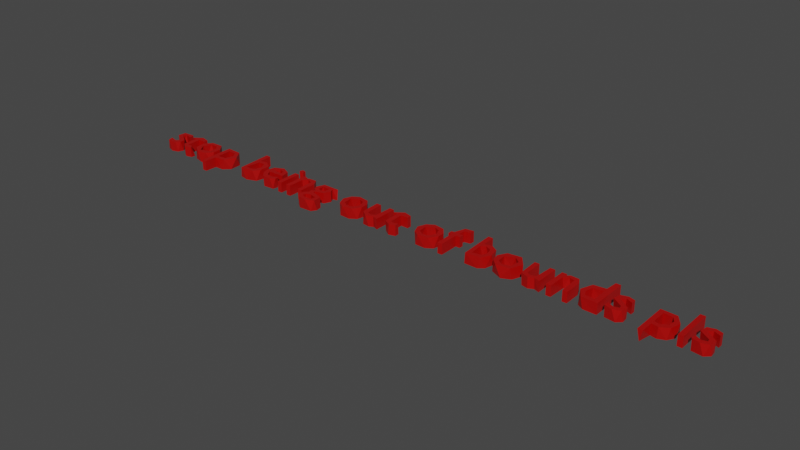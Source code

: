 # Source: oob-text.blend  (saved by Blender 2.93.21; exported with 4.5.12 LTS)
import bpy
from mathutils import Matrix  # noqa: F401  (used for matrix-valued properties, if any)

bpy.ops.wm.read_factory_settings(use_empty=True)
scene = bpy.context.scene
scene.name = 'Scene'

# ---- collections
col_collection = bpy.data.collections.new('Collection'); scene.collection.children.link(col_collection)

# ---- materials (node trees are filled in below, after node groups)
mat_material = bpy.data.materials.new('Material')
mat_material.alpha_threshold = 0.0
mat_material.use_transparent_shadow = False
mat_material.line_color = (0.0, 0.0, 0.0, 1.0)

# ---- material node trees
mat_material.use_nodes = True; mat_material.node_tree.nodes.clear()
_N = mat_material.node_tree.nodes; _L = mat_material.node_tree.links
n0 = _N.new('ShaderNodeOutputMaterial'); n0.name = 'Material Output'; n0.location = (300, 300)
n1 = _N.new('ShaderNodeBsdfPrincipled'); n1.name = 'Principled BSDF'; n1.location = (10, 300)
n1.distribution = 'GGX'
n1.subsurface_method = 'BURLEY'
n1.inputs[0].default_value = (0.4292, 0.0007728, 0.0, 1.0)
n1.inputs[2].default_value = 0.4
n1.inputs[3].default_value = 1.45
n1.inputs[27].default_value = (0.0, 0.0, 0.0, 1.0)
n1.inputs[28].default_value = 1.0
_L.new(n1.outputs[0], n0.inputs[0])
n0.is_active_output = True

# ---- world
world_world = bpy.data.worlds.new('World'); scene.world = world_world
world_world.use_nodes = True; world_world.node_tree.nodes.clear()
_N = world_world.node_tree.nodes; _L = world_world.node_tree.links
n0 = _N.new('ShaderNodeOutputWorld'); n0.name = 'World Output'; n0.location = (300, 300)
n1 = _N.new('ShaderNodeBackground'); n1.name = 'Background'; n1.location = (10, 300)
n1.inputs[0].default_value = (0.05088, 0.05088, 0.05088, 1.0)
_L.new(n1.outputs[0], n0.inputs[0])
n0.is_active_output = True
world_world.color = (0.05088, 0.05088, 0.05088)
world_world.use_sun_shadow = False
world_world.sun_shadow_jitter_overblur = 0.0

# ---- meshes
me_text = bpy.data.meshes.new('Text')
me_text.from_pydata([(5.887, 0.1887, 0.1003), (5.768, 0.2261, 0.1003), (5.636, 0.1879, 0.1003), (5.61, 0.04849, 0.1003), (5.806, -0.08534, 0.1003), (5.813, -0.1406, 0.1003), (5.726, -0.1687, 0.1003), (5.605, -0.1067, 0.1003), (5.606, -0.2051, 0.1003), (5.745, -0.2468, 0.1003), (5.881, -0.2019, 0.1003), (5.903, -0.05971, 0.1003), (5.691, 0.09863, 0.1003), (5.766, 0.1506, 0.1003), (5.888, 0.09935, 0.1003), (5.499, 0.4475, 0.1003), (5.41, 0.4475, 0.1003), (5.41, -0.2345, 0.1003), (5.499, -0.2345, 0.1003), (4.991, -0.2245, 0.1003), (5.116, -0.2494, 0.1003), (5.266, -0.1597, 0.1003), (5.316, 0.02731, 0.1003), (5.192, 0.2001, 0.1003), (4.902, 0.2145, 0.1003), (4.902, -0.4645, 0.1003), (4.991, -0.4645, 0.1003), (4.991, 0.1345, 0.1003), (5.152, 0.1241, 0.1003), (5.218, 0.02705, 0.1003), (5.197, -0.1013, 0.1003), (5.09, -0.168, 0.1003), (4.991, -0.1445, 0.1003), (4.505, 0.1887, 0.1003), (4.386, 0.2261, 0.1003), (4.254, 0.1879, 0.1003), (4.228, 0.04849, 0.1003), (4.424, -0.08534, 0.1003), (4.431, -0.1406, 0.1003), (4.344, -0.1687, 0.1003), (4.223, -0.1067, 0.1003), (4.224, -0.2051, 0.1003), (4.363, -0.2468, 0.1003), (4.499, -0.2019, 0.1003), (4.521, -0.05971, 0.1003), (4.309, 0.09863, 0.1003), (4.384, 0.1506, 0.1003), (4.506, 0.09935, 0.1003), (4.123, 0.4475, 0.1003), (4.034, 0.4475, 0.1003), (4.015, 0.2158, 0.1003), (3.792, 0.1878, 0.1003), (3.709, -0.03532, 0.1003), (3.824, -0.2201, 0.1003), (4.123, -0.2345, 0.1003), (4.034, -0.1595, 0.1003), (3.864, -0.1483, 0.1003), (3.805, -0.04585, 0.1003), (3.842, 0.1071, 0.1003), (4.016, 0.1381, 0.1003), (3.322, 0.2145, 0.1003), (3.233, 0.2145, 0.1003), (3.233, -0.2345, 0.1003), (3.322, -0.2345, 0.1003), (3.322, 0.08872, 0.1003), (3.401, 0.1519, 0.1003), (3.509, 0.1202, 0.1003), (3.522, -0.2345, 0.1003), (3.611, -0.2345, 0.1003), (3.608, 0.09507, 0.1003), (3.546, 0.2053, 0.1003), (3.388, 0.2135, 0.1003), (3.322, 0.1553, 0.1003), (3.109, -0.2345, 0.1003), (3.109, 0.2145, 0.1003), (3.02, 0.2145, 0.1003), (2.999, -0.1363, 0.1003), (2.898, -0.1722, 0.1003), (2.827, -0.1254, 0.1003), (2.821, 0.2145, 0.1003), (2.732, 0.2145, 0.1003), (2.752, -0.1853, 0.1003), (2.908, -0.246, 0.1003), (3.002, -0.2032, 0.1003), (2.241, 0.1831, 0.1003), (2.153, 0.02265, 0.1003), (2.179, -0.1204, 0.1003), (2.298, -0.2344, 0.1003), (2.554, -0.2057, 0.1003), (2.642, 0.0294, 0.1003), (2.496, 0.217, 0.1003), (2.539, 0.0536, 0.1003), (2.52, -0.1161, 0.1003), (2.365, -0.1666, 0.1003), (2.266, -0.09779, 0.1003), (2.255, 0.07188, 0.1003), (2.418, 0.1505, 0.1003), (1.768, 0.4475, 0.1003), (1.679, 0.4475, 0.1003), (1.712, -0.2295, 0.1003), (2.0, -0.2111, 0.1003), (2.088, -0.03527, 0.1003), (2.048, 0.1484, 0.1003), (1.921, 0.2247, 0.1003), (1.779, 0.1969, 0.1003), (1.768, 0.09777, 0.1003), (1.85, 0.1488, 0.1003), (1.965, 0.09972, 0.1003), (1.997, -0.01522, 0.1003), (1.957, -0.1243, 0.1003), (1.79, -0.1563, 0.1003), (1.381, 0.4536, 0.1003), (1.224, 0.4281, 0.1003), (1.156, 0.2216, 0.1003), (1.101, 0.2145, 0.1003), (1.101, 0.1345, 0.1003), (1.164, 0.1345, 0.1003), (1.164, -0.2345, 0.1003), (1.253, -0.2345, 0.1003), (1.253, 0.1345, 0.1003), (1.334, 0.1345, 0.1003), (1.334, 0.2145, 0.1003), (1.253, 0.2145, 0.1003), (1.267, 0.3455, 0.1003), (1.382, 0.3649, 0.1003), (0.7573, 0.2234, 0.1003), (0.6289, 0.145, 0.1003), (0.5674, -0.01053, 0.1003), (0.6334, -0.1702, 0.1003), (0.7497, -0.2402, 0.1003), (0.9499, -0.2168, 0.1003), (1.053, -0.06983, 0.1003), (1.044, 0.07744, 0.1003), (0.9516, 0.1928, 0.1003), (0.9237, 0.1031, 0.1003), (0.9714, -0.02277, 0.1003), (0.9089, -0.1375, 0.1003), (0.7849, -0.1666, 0.1003), (0.6859, -0.09779, 0.1003), (0.6747, 0.07188, 0.1003), (0.8116, 0.1483, 0.1003), (0.0825, 0.2551, 0.1003), (-0.07131, 0.1445, 0.1003), (-0.07131, 0.1345, 0.1003), (0.006694, 0.1345, 0.1003), (0.01923, -0.1828, 0.1003), (0.1453, -0.2481, 0.1003), (0.2603, -0.2149, 0.1003), (0.2542, -0.1377, 0.1003), (0.1583, -0.1649, 0.1003), (0.1029, -0.1383, 0.1003), (0.09569, 0.1345, 0.1003), (0.2377, 0.1345, 0.1003), (0.2377, 0.2145, 0.1003), (-0.1343, -0.2345, 0.1003), (-0.1343, 0.2145, 0.1003), (-0.2233, 0.2145, 0.1003), (-0.2371, -0.1287, 0.1003), (-0.3241, -0.1717, 0.1003), (-0.4129, -0.1357, 0.1003), (-0.4223, 0.2145, 0.1003), (-0.5113, 0.2145, 0.1003), (-0.5017, -0.1514, 0.1003), (-0.3724, -0.253, 0.1003), (-0.2405, -0.2023, 0.1003), (-0.9057, 0.2234, 0.1003), (-1.034, 0.145, 0.1003), (-1.096, -0.01053, 0.1003), (-1.03, -0.1702, 0.1003), (-0.9133, -0.2402, 0.1003), (-0.7131, -0.2168, 0.1003), (-0.6104, -0.06983, 0.1003), (-0.6192, 0.07744, 0.1003), (-0.7114, 0.1928, 0.1003), (-0.7393, 0.1031, 0.1003), (-0.6916, -0.02277, 0.1003), (-0.7541, -0.1375, 0.1003), (-0.8781, -0.1666, 0.1003), (-0.9771, -0.09779, 0.1003), (-0.9883, 0.07188, 0.1003), (-0.8514, 0.1483, 0.1003), (-1.407, 0.1915, 0.1003), (-1.726, 0.1939, 0.1003), (-1.791, 0.04136, 0.1003), (-1.754, -0.03974, 0.1003), (-1.691, -0.08143, 0.1003), (-1.756, -0.1238, 0.1003), (-1.745, -0.188, 0.1003), (-1.803, -0.2423, 0.1003), (-1.829, -0.3435, 0.1003), (-1.77, -0.4336, 0.1003), (-1.587, -0.4661, 0.1003), (-1.423, -0.3991, 0.1003), (-1.437, -0.229, 0.1003), (-1.664, -0.1602, 0.1003), (-1.675, -0.1192, 0.1003), (-1.507, -0.07417, 0.1003), (-1.448, 0.05075, 0.1003), (-1.494, 0.1435, 0.1003), (-1.546, 0.003416, 0.1003), (-1.625, -0.02773, 0.1003), (-1.698, 0.008304, 0.1003), (-1.692, 0.1155, 0.1003), (-1.549, 0.1182, 0.1003), (-1.514, -0.3747, 0.1003), (-1.656, -0.3933, 0.1003), (-1.739, -0.3581, 0.1003), (-1.732, -0.2852, 0.1003), (-1.643, -0.2538, 0.1003), (-1.503, -0.2926, 0.1003), (-2.178, 0.2145, 0.1003), (-2.267, 0.2145, 0.1003), (-2.267, -0.2345, 0.1003), (-2.178, -0.2345, 0.1003), (-2.178, 0.08752, 0.1003), (-2.1, 0.1543, 0.1003), (-1.988, 0.1135, 0.1003), (-1.978, -0.2345, 0.1003), (-1.889, -0.2345, 0.1003), (-1.892, 0.09507, 0.1003), (-1.966, 0.2165, 0.1003), (-2.122, 0.2062, 0.1003), (-2.178, 0.1552, 0.1003), (-2.393, 0.2145, 0.1003), (-2.482, 0.2145, 0.1003), (-2.482, -0.2345, 0.1003), (-2.393, -0.2345, 0.1003), (-2.393, 0.3844, 0.1003), (-2.464, 0.4023, 0.1003), (-2.491, 0.34, 0.1003), (-2.449, 0.2951, 0.1003), (-2.389, 0.3219, 0.1003), (-2.59, -0.1076, 0.1003), (-2.714, -0.159, 0.1003), (-2.832, -0.1401, 0.1003), (-2.901, -0.02924, 0.1003), (-2.579, -0.02312, 0.1003), (-2.616, 0.1525, 0.1003), (-2.781, 0.2312, 0.1003), (-2.948, 0.1447, 0.1003), (-2.987, -0.003149, 0.1003), (-2.96, -0.1295, 0.1003), (-2.857, -0.2297, 0.1003), (-2.688, -0.239, 0.1003), (-2.588, -0.1912, 0.1003), (-2.887, 0.07846, 0.1003), (-2.804, 0.1452, 0.1003), (-2.703, 0.1291, 0.1003), (-2.667, 0.03593, 0.1003), (-3.378, 0.4475, 0.1003), (-3.467, 0.4475, 0.1003), (-3.434, -0.2295, 0.1003), (-3.16, -0.2173, 0.1003), (-3.07, -0.09033, 0.1003), (-3.077, 0.1247, 0.1003), (-3.231, 0.226, 0.1003), (-3.37, 0.1938, 0.1003), (-3.338, 0.1334, 0.1003), (-3.207, 0.1271, 0.1003), (-3.148, 0.009038, 0.1003), (-3.185, -0.1201, 0.1003), (-3.272, -0.1599, 0.1003), (-3.377, -0.1483, 0.1003), (-4.138, -0.2354, 0.1003), (-3.932, -0.2135, 0.1003), (-3.829, 0.009164, 0.1003), (-3.955, 0.1983, 0.1003), (-4.247, 0.2145, 0.1003), (-4.247, -0.4645, 0.1003), (-4.158, -0.4645, 0.1003), (-4.158, 0.1345, 0.1003), (-3.994, 0.1232, 0.1003), (-3.93, 0.01975, 0.1003), (-3.973, -0.1348, 0.1003), (-4.145, -0.1542, 0.1003), (-4.698, 0.2027, 0.1003), (-4.815, 0.06789, 0.1003), (-4.793, -0.1375, 0.1003), (-4.646, -0.2402, 0.1003), (-4.446, -0.2168, 0.1003), (-4.349, -0.08528, 0.1003), (-4.345, 0.05935, 0.1003), (-4.465, 0.2096, 0.1003), (-4.519, 0.1333, 0.1003), (-4.437, 0.05359, 0.1003), (-4.455, -0.1132, 0.1003), (-4.64, -0.1653, 0.1003), (-4.736, -0.01365, 0.1003), (-4.661, 0.1325, 0.1003), (-5.035, 0.2551, 0.1003), (-5.189, 0.1445, 0.1003), (-5.189, 0.1345, 0.1003), (-5.111, 0.1345, 0.1003), (-5.102, -0.1738, 0.1003), (-4.995, -0.247, 0.1003), (-4.859, -0.2176, 0.1003), (-4.903, -0.1585, 0.1003), (-5.014, -0.1423, 0.1003), (-5.022, 0.1345, 0.1003), (-4.88, 0.1345, 0.1003), (-4.88, 0.2145, 0.1003), (-5.287, 0.2101, 0.1003), (-5.503, 0.1942, 0.1003), (-5.517, 0.03626, 0.1003), (-5.312, -0.1062, 0.1003), (-5.367, -0.1659, 0.1003), (-5.521, -0.1232, 0.1003), (-5.491, -0.2295, 0.1003), (-5.297, -0.2295, 0.1003), (-5.235, -0.1579, 0.1003), (-5.24, -0.05473, 0.1003), (-5.437, 0.08609, 0.1003), (-5.416, 0.1449, 0.1003), (-5.257, 0.1094, 0.1003), (5.887, 0.1892, -0.09968), (5.745, 0.2284, -0.09968), (5.617, 0.1642, -0.09968), (5.628, 0.02949, -0.09968), (5.804, -0.08405, -0.09968), (5.816, -0.136, -0.09968), (5.737, -0.1701, -0.09968), (5.605, -0.1074, -0.09968), (5.615, -0.2152, -0.09968), (5.813, -0.2424, -0.09968), (5.904, -0.1593, -0.09968), (5.894, -0.05154, -0.09968), (5.692, 0.09564, -0.09968), (5.756, 0.151, -0.09968), (5.887, 0.1004, -0.09968), (5.499, 0.4475, -0.09968), (5.41, 0.4475, -0.09968), (5.41, -0.2345, -0.09968), (5.499, -0.2345, -0.09968), (4.991, -0.2243, -0.09968), (5.1, -0.2484, -0.09969), (5.235, -0.1904, -0.09968), (5.308, -0.07036, -0.09968), (5.278, 0.125, -0.09968), (5.147, 0.2082, -0.09968), (4.902, 0.2145, -0.09968), (4.946, -0.4645, -0.09968), (4.991, 0.1345, -0.09968), (5.153, 0.1245, -0.09968), (5.227, -0.02474, -0.09968), (5.113, -0.1688, -0.09968), (4.991, -0.1447, -0.09968), (4.505, 0.1892, -0.09968), (4.363, 0.2284, -0.09968), (4.235, 0.1642, -0.09968), (4.246, 0.02949, -0.09968), (4.422, -0.08405, -0.09968), (4.434, -0.136, -0.09968), (4.351, -0.1704, -0.09968), (4.223, -0.1068, -0.09968), (4.233, -0.2152, -0.09968), (4.431, -0.2424, -0.09968), (4.522, -0.1593, -0.09968), (4.512, -0.05154, -0.09968), (4.31, 0.09564, -0.09968), (4.374, 0.151, -0.09968), (4.505, 0.1004, -0.09968), (4.123, 0.4475, -0.09968), (4.034, 0.4475, -0.09968), (4.033, 0.2065, -0.09968), (3.907, 0.2284, -0.09968), (3.757, 0.1425, -0.09967), (3.712, 0.002004, -0.09968), (3.759, -0.162, -0.09968), (3.876, -0.2304, -0.09968), (4.123, -0.2345, -0.09968), (4.018, -0.1753, -0.09968), (3.813, -0.09616, -0.09968), (3.834, 0.0968, -0.09968), (3.994, 0.143, -0.09968), (3.328, 0.1691, -0.09969), (3.233, 0.2145, -0.09968), (3.233, -0.2345, -0.09968), (3.322, -0.2345, -0.09968), (3.335, 0.11, -0.09968), (3.442, 0.1551, -0.09968), (3.513, 0.1076, -0.09968), (3.522, -0.2345, -0.09968), (3.611, -0.2345, -0.09968), (3.609, 0.07911, -0.09968), (3.564, 0.1911, -0.09968), (3.439, 0.2247, -0.09968), (3.109, -0.2345, -0.09968), (3.109, 0.2145, -0.09968), (3.02, 0.2145, -0.09968), (3.016, -0.1169, -0.09967), (2.912, -0.1756, -0.09968), (2.827, -0.1243, -0.09968), (2.821, 0.2145, -0.09968), (2.732, 0.2145, -0.09968), (2.734, -0.1082, -0.09968), (2.784, -0.2132, -0.09967), (2.908, -0.2444, -0.09968), (3.008, -0.1954, -0.09968), (2.347, 0.2253, -0.09968), (2.17, 0.1024, -0.09968), (2.189, -0.1521, -0.09968), (2.411, -0.2531, -0.09968), (2.578, -0.1718, -0.09968), (2.646, 0.006667, -0.09968), (2.54, 0.1877, -0.09968), (2.482, 0.1222, -0.09968), (2.553, -0.006542, -0.09968), (2.48, -0.1465, -0.09968), (2.323, -0.155, -0.09968), (2.249, -0.05211, -0.09968), (2.263, 0.07704, -0.09968), (2.36, 0.1437, -0.09968), (1.768, 0.4475, -0.09968), (1.679, 0.4475, -0.09968), (1.697, -0.226, -0.09967), (1.947, -0.2312, -0.09969), (2.049, -0.1503, -0.09968), (2.092, 0.02563, -0.09968), (1.998, 0.1988, -0.09968), (1.866, 0.2231, -0.09968), (1.773, 0.1899, -0.09968), (1.797, 0.1287, -0.09968), (1.906, 0.1394, -0.09968), (1.978, 0.08436, -0.09968), (1.992, -0.05598, -0.09968), (1.938, -0.1384, -0.09969), (1.792, -0.1552, -0.09968), (1.385, 0.4525, -0.09968), (1.278, 0.4512, -0.09968), (1.179, 0.3724, -0.09967), (1.143, 0.2145, -0.09968), (1.101, 0.1345, -0.09968), (1.164, 0.1345, -0.09968), (1.164, -0.2345, -0.09968), (1.253, -0.2345, -0.09968), (1.253, 0.1345, -0.09968), (1.334, 0.1345, -0.09968), (1.334, 0.2145, -0.09968), (1.253, 0.2145, -0.09968), (1.267, 0.3467, -0.09967), (1.38, 0.3653, -0.09968), (0.8296, 0.226, -0.09968), (0.6621, 0.1819, -0.09969), (0.5649, -0.01687, -0.09968), (0.6931, -0.226, -0.09968), (0.8939, -0.2347, -0.09968), (1.019, -0.151, -0.09968), (1.058, 0.0402, -0.09969), (0.9708, 0.1777, -0.09968), (0.8556, 0.1429, -0.09968), (0.9564, 0.05931, -0.09968), (0.954, -0.08217, -0.09968), (0.8363, -0.172, -0.09968), (0.6777, -0.09242, -0.09968), (0.6966, 0.104, -0.09968), (0.08477, 0.2313, -0.09968), (-0.07131, 0.1445, -0.09968), (-0.07131, 0.1345, -0.09968), (0.006694, 0.1345, -0.09968), (0.01519, -0.1722, -0.09969), (0.1327, -0.2493, -0.09967), (0.2598, -0.2153, -0.09968), (0.2587, -0.1347, -0.09968), (0.1679, -0.1645, -0.09968), (0.1041, -0.1423, -0.09968), (0.09569, 0.1345, -0.09968), (0.2377, 0.1345, -0.09968), (0.2377, 0.2145, -0.09968), (-0.1343, -0.2345, -0.09968), (-0.1343, 0.2145, -0.09968), (-0.2233, 0.2145, -0.09968), (-0.2364, -0.1302, -0.09968), (-0.3584, -0.1728, -0.09968), (-0.4186, -0.1129, -0.09968), (-0.4223, 0.2145, -0.09968), (-0.5113, 0.2145, -0.09968), (-0.5093, -0.1082, -0.09968), (-0.4526, -0.2207, -0.09969), (-0.31, -0.239, -0.09968), (-0.2346, -0.1975, -0.09968), (-0.8334, 0.226, -0.09968), (-1.001, 0.1819, -0.09969), (-1.098, -0.01687, -0.09968), (-0.9699, -0.226, -0.09968), (-0.7691, -0.2347, -0.09968), (-0.6443, -0.151, -0.09968), (-0.6055, 0.0402, -0.09969), (-0.6922, 0.1777, -0.09968), (-0.8074, 0.1429, -0.09968), (-0.7066, 0.05931, -0.09968), (-0.709, -0.08217, -0.09968), (-0.8267, -0.172, -0.09968), (-0.9853, -0.09242, -0.09968), (-0.9664, 0.104, -0.09968), (-1.407, 0.1685, -0.09968), (-1.72, 0.197, -0.09968), (-1.79, 0.01759, -0.09968), (-1.695, -0.08312, -0.09968), (-1.767, -0.141, -0.09968), (-1.719, -0.204, -0.09968), (-1.823, -0.2662, -0.09968), (-1.812, -0.3885, -0.09968), (-1.716, -0.4564, -0.09968), (-1.474, -0.4424, -0.09967), (-1.411, -0.3475, -0.09968), (-1.432, -0.2367, -0.09968), (-1.668, -0.1623, -0.09968), (-1.666, -0.1137, -0.09968), (-1.506, -0.073, -0.09968), (-1.447, 0.05264, -0.09968), (-1.495, 0.1433, -0.09968), (-1.532, 0.01671, -0.09968), (-1.632, -0.02746, -0.09968), (-1.715, 0.03552, -0.09968), (-1.657, 0.1348, -0.09968), (-1.561, 0.1211, -0.09968), (-1.495, -0.3533, -0.09968), (-1.594, -0.3949, -0.09968), (-1.728, -0.3712, -0.09968), (-1.74, -0.294, -0.09968), (-1.654, -0.2536, -0.09968), (-1.52, -0.2815, -0.09968), (-2.173, 0.1666, -0.09968), (-2.267, 0.2145, -0.09968), (-2.267, -0.2345, -0.09968), (-2.178, -0.2345, -0.09968), (-2.178, 0.08832, -0.09968), (-2.112, 0.1452, -0.09968), (-2.029, 0.1483, -0.09968), (-1.982, 0.08777, -0.09968), (-1.978, -0.2345, -0.09968), (-1.889, -0.2345, -0.09968), (-1.891, 0.08928, -0.09968), (-1.942, 0.1946, -0.09968), (-2.094, 0.2212, -0.09968), (-2.393, 0.2145, -0.09968), (-2.482, 0.2145, -0.09968), (-2.482, -0.2345, -0.09968), (-2.393, -0.2345, -0.09968), (-2.395, 0.3912, -0.09968), (-2.47, 0.3956, -0.09968), (-2.491, 0.3339, -0.09968), (-2.445, 0.2963, -0.09968), (-2.394, 0.3158, -0.09968), (-2.607, -0.1249, -0.09969), (-2.783, -0.1582, -0.09968), (-2.866, -0.1087, -0.09968), (-2.897, -0.02371, -0.09968), (-2.577, -0.02268, -0.09968), (-2.614, 0.1413, -0.09968), (-2.712, 0.2184, -0.09968), (-2.885, 0.2031, -0.09968), (-2.985, 0.05301, -0.09968), (-2.958, -0.1364, -0.09968), (-2.837, -0.2378, -0.09968), (-2.629, -0.2218, -0.09968), (-2.894, 0.06406, -0.09968), (-2.79, 0.1498, -0.09968), (-2.692, 0.1156, -0.09968), (-2.668, 0.03571, -0.09968), (-3.378, 0.4475, -0.09968), (-3.467, 0.4475, -0.09968), (-3.466, -0.2125, -0.09968), (-3.298, -0.2475, -0.09968), (-3.108, -0.1758, -0.09969), (-3.059, 0.04322, -0.09968), (-3.172, 0.2191, -0.09985), (-3.36, 0.1997, -0.09968), (-3.349, 0.1287, -0.09963), (-3.204, 0.1267, -0.09968), (-3.148, -0.003384, -0.09968), (-3.199, -0.1365, -0.09968), (-3.366, -0.1524, -0.09969), (-4.147, -0.2332, -0.09968), (-3.979, -0.2314, -0.09968), (-3.853, -0.1156, -0.09968), (-3.862, 0.1149, -0.09968), (-4.005, 0.2092, -0.09968), (-4.247, 0.2145, -0.09968), (-4.247, -0.4645, -0.09968), (-4.158, -0.4645, -0.09968), (-4.158, 0.1345, -0.09968), (-3.99, 0.1225, -0.09968), (-3.928, 0.0026, -0.09968), (-3.972, -0.1303, -0.09968), (-4.129, -0.159, -0.09968), (-4.561, 0.2286, -0.09968), (-4.715, 0.1893, -0.09968), (-4.811, 0.07678, -0.09968), (-4.811, -0.08326, -0.09968), (-4.734, -0.1994, -0.09968), (-4.547, -0.249, -0.09968), (-4.367, -0.1397, -0.09968), (-4.342, 0.03958, -0.09968), (-4.402, 0.1581, -0.09969), (-4.504, 0.1257, -0.09969), (-4.421, 0.009358, -0.09968), (-4.496, -0.1465, -0.09968), (-4.637, -0.159, -0.09968), (-4.717, -0.08259, -0.09968), (-4.72, 0.0671, -0.09968), (-4.613, 0.1447, -0.09968), (-5.033, 0.2313, -0.09968), (-5.189, 0.1445, -0.09968), (-5.189, 0.1345, -0.09968), (-5.111, 0.1345, -0.09968), (-5.102, -0.1752, -0.09968), (-4.989, -0.2474, -0.09968), (-4.86, -0.2174, -0.09968), (-4.858, -0.132, -0.09968), (-4.958, -0.1673, -0.09968), (-5.017, -0.1317, -0.09968), (-5.022, 0.1345, -0.09968), (-4.88, 0.1345, -0.09968), (-4.88, 0.2145, -0.09968), (-5.251, 0.1882, -0.09968), (-5.364, 0.2255, -0.09968), (-5.515, 0.1791, -0.09968), (-5.508, 0.02705, -0.09969), (-5.31, -0.1149, -0.09968), (-5.38, -0.167, -0.09968), (-5.517, -0.1235, -0.09968), (-5.533, -0.2031, -0.09968), (-5.398, -0.2487, -0.09967), (-5.271, -0.2099, -0.09968), (-5.224, -0.1083, -0.09968), (-5.274, -0.02506, -0.09968), (-5.443, 0.09229, -0.09968), (-5.393, 0.1509, -0.09968), (-5.252, 0.1018, -0.09968)], [], [(2, 0, 1), (2, 13, 0), (13, 14, 0), (2, 12, 13), (3, 12, 2), (3, 11, 12), (4, 11, 3), (5, 11, 4), (8, 6, 7), (5, 10, 11), (6, 10, 5), (8, 10, 6), (9, 10, 8), (17, 15, 16), (17, 18, 15), (25, 27, 24), (27, 23, 24), (27, 28, 23), (28, 22, 23), (25, 32, 27), (29, 22, 28), (30, 22, 29), (30, 21, 22), (31, 21, 30), (25, 19, 32), (19, 31, 32), (19, 21, 31), (19, 20, 21), (25, 26, 19), (35, 33, 34), (35, 46, 33), (46, 47, 33), (35, 45, 46), (36, 45, 35), (36, 44, 45), (37, 44, 36), (38, 44, 37), (41, 39, 40), (38, 43, 44), (39, 43, 38), (41, 43, 39), (42, 43, 41), (50, 48, 49), (50, 54, 48), (51, 59, 50), (59, 54, 50), (51, 58, 59), (55, 54, 59), (52, 58, 51), (52, 57, 58), (52, 56, 57), (53, 56, 52), (53, 55, 56), (53, 54, 55), (62, 60, 61), (62, 72, 60), (72, 70, 71), (72, 65, 70), (62, 64, 72), (64, 65, 72), (66, 70, 65), (66, 69, 70), (62, 63, 64), (67, 69, 66), (67, 68, 69), (81, 79, 80), (81, 78, 79), (76, 74, 75), (76, 73, 74), (83, 73, 76), (81, 77, 78), (77, 83, 76), (81, 83, 77), (81, 82, 83), (96, 90, 84), (96, 89, 90), (84, 95, 96), (91, 89, 96), (85, 95, 84), (92, 89, 91), (85, 94, 95), (86, 94, 85), (92, 88, 89), (86, 93, 94), (93, 88, 92), (87, 93, 86), (87, 88, 93), (99, 97, 98), (99, 104, 97), (104, 102, 103), (99, 105, 104), (105, 106, 104), (106, 102, 104), (107, 102, 106), (99, 110, 105), (107, 101, 102), (108, 101, 107), (109, 101, 108), (109, 100, 101), (110, 100, 109), (99, 100, 110), (112, 124, 111), (112, 123, 124), (113, 123, 112), (113, 122, 123), (115, 113, 114), (115, 122, 113), (115, 121, 122), (115, 120, 121), (116, 120, 115), (117, 119, 116), (119, 120, 116), (117, 118, 119), (126, 133, 125), (140, 133, 126), (140, 132, 133), (126, 139, 140), (134, 132, 140), (127, 139, 126), (135, 132, 134), (135, 131, 132), (127, 138, 139), (136, 131, 135), (128, 138, 127), (136, 130, 131), (128, 137, 138), (137, 130, 136), (128, 130, 137), (129, 130, 128), (142, 153, 141), (142, 152, 153), (143, 152, 142), (144, 152, 143), (145, 151, 144), (151, 152, 144), (145, 150, 151), (145, 149, 150), (149, 147, 148), (145, 147, 149), (146, 147, 145), (162, 160, 161), (162, 159, 160), (157, 155, 156), (157, 154, 155), (164, 154, 157), (158, 164, 157), (162, 158, 159), (162, 164, 158), (163, 164, 162), (166, 173, 165), (180, 173, 166), (180, 172, 173), (166, 179, 180), (174, 172, 180), (167, 179, 166), (175, 172, 174), (175, 171, 172), (167, 178, 179), (176, 171, 175), (168, 178, 167), (176, 170, 171), (168, 177, 178), (177, 170, 176), (168, 170, 177), (169, 170, 168), (198, 181, 182), (202, 203, 182), (203, 198, 182), (183, 202, 182), (203, 197, 198), (199, 197, 203), (183, 201, 202), (184, 201, 183), (199, 196, 197), (184, 200, 201), (200, 196, 199), (184, 196, 200), (185, 196, 184), (186, 196, 185), (186, 195, 196), (186, 194, 195), (187, 194, 186), (187, 193, 194), (188, 193, 187), (208, 193, 188), (188, 207, 208), (209, 193, 208), (189, 207, 188), (209, 192, 193), (189, 206, 207), (204, 192, 209), (190, 206, 189), (190, 205, 206), (205, 192, 204), (190, 192, 205), (190, 191, 192), (212, 210, 211), (212, 222, 210), (222, 220, 221), (222, 215, 220), (212, 214, 222), (214, 215, 222), (216, 220, 215), (216, 219, 220), (212, 213, 214), (217, 219, 216), (217, 218, 219), (229, 227, 228), (229, 231, 227), (230, 231, 229), (225, 223, 224), (225, 226, 223), (239, 237, 238), (246, 237, 239), (247, 237, 246), (239, 245, 246), (248, 237, 247), (240, 245, 239), (248, 236, 237), (240, 248, 245), (240, 236, 248), (235, 236, 240), (241, 235, 240), (241, 234, 235), (233, 244, 232), (241, 233, 234), (241, 244, 233), (242, 244, 241), (242, 243, 244), (251, 249, 250), (251, 256, 249), (256, 254, 255), (251, 257, 256), (257, 254, 256), (258, 254, 257), (251, 262, 257), (259, 254, 258), (259, 253, 254), (260, 253, 259), (260, 252, 253), (261, 252, 260), (251, 261, 262), (251, 252, 261), (268, 270, 267), (270, 266, 267), (270, 271, 266), (271, 265, 266), (268, 274, 270), (272, 265, 271), (273, 265, 272), (273, 264, 265), (268, 263, 274), (274, 264, 273), (263, 264, 274), (268, 269, 263), (276, 288, 275), (288, 282, 275), (283, 282, 288), (283, 281, 282), (284, 281, 283), (276, 287, 288), (277, 287, 276), (284, 280, 281), (285, 280, 284), (277, 286, 287), (285, 279, 280), (286, 279, 285), (277, 279, 286), (278, 279, 277), (290, 300, 289), (290, 299, 300), (291, 299, 290), (292, 299, 291), (293, 298, 292), (298, 299, 292), (293, 297, 298), (293, 296, 297), (293, 295, 296), (294, 295, 293), (302, 313, 301), (312, 313, 302), (303, 312, 302), (303, 311, 312), (303, 310, 311), (304, 310, 303), (304, 309, 310), (305, 309, 304), (307, 305, 306), (307, 309, 305), (307, 308, 309), (314, 0, 14, 328), (316, 315, 314), (316, 314, 327), (327, 314, 328), (316, 327, 326), (317, 316, 326), (317, 326, 325), (318, 317, 325), (319, 318, 325), (319, 325, 324), (322, 321, 320), (320, 319, 324), (322, 320, 324), (322, 324, 323), (331, 330, 329), (331, 329, 332), (340, 339, 341), (341, 339, 338), (341, 338, 337), (341, 337, 342), (340, 341, 345), (343, 342, 337), (343, 337, 336), (344, 343, 336), (344, 336, 335), (340, 345, 333), (333, 345, 344), (333, 344, 335), (333, 335, 334), (348, 347, 346), (348, 346, 359), (359, 346, 360), (348, 359, 358), (349, 348, 358), (349, 358, 357), (350, 349, 357), (351, 350, 357), (351, 357, 356), (354, 353, 352), (352, 351, 356), (354, 352, 356), (354, 356, 355), (363, 362, 361), (363, 361, 369), (364, 363, 373), (373, 363, 369), (365, 364, 373), (365, 373, 372), (370, 373, 369), (366, 365, 372), (366, 372, 371), (367, 366, 371), (367, 371, 370), (367, 370, 369), (368, 367, 369), (376, 375, 374), (374, 385, 384), (374, 384, 379), (376, 374, 378), (378, 374, 379), (380, 379, 384), (380, 384, 383), (376, 378, 377), (381, 380, 383), (381, 383, 382), (394, 393, 392), (394, 392, 391), (389, 388, 387), (389, 387, 386), (395, 394, 391), (390, 389, 397), (397, 389, 386), (395, 391, 390), (395, 390, 397), (395, 397, 396), (399, 398, 404), (411, 399, 404), (405, 411, 404), (405, 404, 403), (399, 411, 410), (406, 405, 403), (399, 410, 409), (400, 399, 409), (400, 409, 408), (407, 406, 403), (407, 403, 402), (408, 407, 402), (400, 408, 402), (400, 402, 401), (414, 413, 412), (414, 412, 420), (420, 419, 418), (414, 420, 421), (421, 420, 418), (422, 421, 418), (422, 418, 417), (423, 422, 417), (414, 421, 426), (424, 423, 417), (424, 417, 416), (425, 424, 416), (426, 425, 416), (414, 426, 416), (414, 416, 415), (428, 427, 440), (429, 428, 440), (429, 440, 439), (429, 439, 438), (430, 429, 438), (431, 430, 438), (431, 438, 437), (431, 437, 436), (432, 431, 436), (433, 432, 435), (435, 432, 436), (433, 435, 434), (442, 441, 448), (449, 442, 448), (442, 449, 454), (449, 448, 447), (450, 449, 447), (443, 442, 454), (443, 454, 453), (451, 450, 447), (451, 447, 446), (452, 451, 446), (444, 443, 453), (444, 453, 452), (444, 452, 446), (444, 446, 445), (456, 455, 467), (456, 467, 466), (457, 456, 466), (458, 457, 466), (459, 458, 465), (465, 458, 466), (459, 465, 464), (463, 462, 461), (459, 464, 463), (459, 463, 461), (460, 459, 461), (476, 475, 474), (476, 474, 473), (471, 470, 469), (471, 469, 468), (476, 473, 472), (477, 476, 472), (479, 471, 468), (472, 471, 479), (477, 472, 479), (477, 479, 478), (481, 480, 487), (488, 481, 487), (481, 488, 493), (488, 487, 486), (489, 488, 486), (482, 481, 493), (482, 493, 492), (490, 489, 486), (490, 486, 485), (491, 490, 485), (483, 482, 492), (483, 492, 491), (483, 491, 485), (483, 485, 484), (510, 495, 494), (514, 495, 510), (515, 514, 510), (496, 495, 514), (515, 510, 509), (496, 514, 513), (511, 515, 509), (511, 509, 508), (496, 513, 512), (512, 511, 508), (496, 512, 508), (497, 496, 508), (497, 508, 507), (498, 497, 507), (498, 507, 506), (499, 498, 506), (499, 506, 505), (500, 499, 505), (520, 500, 505), (521, 520, 505), (500, 520, 519), (516, 521, 505), (516, 505, 504), (500, 519, 518), (501, 500, 518), (516, 504, 503), (517, 516, 503), (501, 518, 517), (501, 517, 503), (502, 501, 503), (524, 523, 522), (522, 534, 533), (522, 533, 528), (524, 522, 526), (526, 522, 527), (527, 522, 528), (528, 533, 532), (529, 528, 532), (524, 526, 525), (530, 529, 532), (530, 532, 531), (541, 540, 539), (541, 539, 543), (542, 541, 543), (537, 536, 535), (537, 535, 538), (551, 550, 549), (557, 551, 549), (558, 557, 549), (552, 551, 557), (552, 557, 556), (558, 549, 548), (559, 558, 548), (552, 556, 559), (552, 559, 548), (547, 552, 548), (553, 552, 547), (553, 547, 546), (553, 546, 545), (545, 544, 555), (553, 545, 555), (554, 553, 555), (562, 561, 560), (562, 560, 567), (562, 567, 568), (568, 567, 566), (569, 568, 566), (569, 566, 565), (562, 568, 572), (570, 569, 565), (570, 565, 564), (571, 570, 564), (572, 571, 564), (562, 572, 564), (562, 564, 563), (579, 578, 581), (581, 578, 577), (581, 577, 576), (581, 576, 582), (579, 581, 585), (583, 582, 576), (583, 576, 575), (584, 583, 575), (579, 585, 573), (585, 584, 575), (573, 585, 575), (573, 575, 574), (579, 573, 580), (587, 586, 594), (588, 587, 601), (601, 587, 594), (595, 601, 594), (588, 601, 600), (595, 594, 593), (596, 595, 593), (589, 588, 600), (589, 600, 599), (596, 593, 592), (597, 596, 592), (589, 599, 598), (590, 589, 598), (598, 597, 592), (590, 598, 592), (590, 592, 591), (603, 602, 614), (603, 614, 613), (604, 603, 613), (605, 604, 613), (606, 605, 612), (612, 605, 613), (606, 612, 611), (610, 609, 608), (606, 611, 610), (606, 610, 608), (607, 606, 608), (617, 616, 615), (617, 615, 628), (628, 615, 629), (617, 628, 627), (618, 617, 627), (618, 627, 626), (619, 618, 626), (619, 626, 625), (620, 619, 625), (622, 621, 620), (620, 625, 624), (622, 620, 624), (623, 622, 624), (1, 315, 2), (0, 314, 1), (12, 327, 13), (12, 326, 327), (11, 324, 325), (6, 321, 7), (10, 324, 11), (8, 322, 9), (9, 323, 10), (22, 337, 23), (30, 344, 31), (20, 335, 21), (20, 334, 335), (25, 340, 26), (34, 347, 35), (33, 346, 34), (45, 359, 46), (45, 358, 359), (44, 356, 357), (43, 356, 44), (41, 354, 42), (42, 355, 43), (50, 364, 51), (50, 363, 364), (52, 367, 53), (55, 370, 56), (70, 385, 71), (72, 374, 60), (71, 374, 72), (64, 378, 65), (65, 379, 66), (66, 379, 380), (69, 384, 70), (69, 383, 384), (76, 389, 390), (76, 390, 77), (82, 397, 83), (81, 395, 82), (95, 411, 96), (95, 410, 411), (96, 405, 91), (84, 399, 85), (91, 405, 406), (95, 409, 410), (85, 399, 400), (91, 406, 92), (94, 409, 95), (85, 400, 86), (93, 408, 94), (92, 407, 93), (86, 400, 87), (87, 400, 401), (87, 401, 88), (103, 419, 104), (104, 419, 420), (102, 418, 103), (105, 421, 106), (101, 417, 102), (108, 424, 109), (109, 424, 425), (100, 416, 101), (109, 425, 110), (112, 429, 113), (113, 430, 114), (133, 441, 125), (125, 441, 442), (125, 442, 126), (140, 454, 449), (139, 454, 140), (134, 450, 135), (131, 447, 132), (139, 453, 454), (138, 453, 139), (135, 451, 136), (127, 443, 128), (130, 446, 131), (137, 453, 138), (137, 452, 453), (136, 452, 137), (128, 444, 129), (148, 462, 463), (149, 464, 150), (148, 463, 149), (158, 472, 159), (162, 477, 163), (163, 478, 164), (173, 480, 165), (165, 480, 481), (165, 481, 166), (180, 493, 488), (179, 493, 180), (174, 489, 175), (171, 486, 172), (179, 492, 493), (178, 492, 179), (175, 490, 176), (167, 482, 168), (170, 485, 171), (177, 492, 178), (177, 491, 492), (176, 491, 177), (168, 483, 169), (202, 514, 203), (197, 509, 198), (203, 511, 199), (201, 513, 202), (183, 496, 184), (200, 512, 201), (184, 497, 185), (195, 507, 196), (194, 506, 195), (193, 506, 194), (187, 499, 188), (206, 519, 207), (209, 516, 204), (189, 501, 190), (205, 518, 206), (204, 517, 205), (191, 503, 192), (220, 534, 221), (222, 522, 210), (214, 526, 215), (215, 528, 216), (227, 539, 228), (237, 550, 238), (238, 551, 239), (246, 557, 247), (247, 557, 558), (247, 558, 248), (236, 548, 237), (234, 546, 235), (232, 544, 233), (234, 545, 546), (233, 545, 234), (241, 553, 242), (243, 555, 244), (242, 554, 243), (243, 554, 555), (255, 566, 567), (255, 567, 256), (254, 566, 255), (258, 569, 259), (252, 564, 253), (261, 572, 262), (252, 563, 564), (251, 563, 252), (265, 576, 266), (271, 582, 272), (272, 583, 273), (282, 586, 275), (288, 601, 283), (283, 601, 595), (288, 600, 601), (283, 595, 284), (287, 600, 288), (284, 596, 285), (286, 599, 287), (286, 598, 599), (279, 592, 280), (277, 590, 278), (278, 590, 591), (278, 591, 279), (294, 607, 295), (301, 616, 302), (312, 628, 313), (302, 617, 303), (311, 627, 312), (303, 618, 304), (309, 625, 310), (305, 620, 306), (307, 622, 623), (307, 623, 308), (1, 314, 315), (2, 315, 316), (13, 327, 328), (14, 13, 328), (326, 12, 11, 325), (3, 2, 316), (3, 316, 317), (317, 318, 4, 3), (319, 5, 4, 318), (322, 8, 7, 321), (331, 17, 16, 330), (6, 320, 321), (5, 319, 320), (6, 5, 320), (10, 323, 324), (9, 322, 323), (330, 16, 15, 329), (332, 18, 17, 331), (329, 15, 18, 332), (339, 340, 25, 24), (339, 24, 23, 338), (342, 28, 27, 341), (23, 337, 338), (341, 27, 32, 345), (342, 343, 29, 28), (345, 32, 31, 344), (22, 336, 337), (30, 29, 343), (22, 21, 336), (30, 343, 344), (21, 335, 336), (333, 19, 26, 340), (334, 20, 19, 333), (346, 33, 47, 360), (34, 346, 347), (35, 347, 348), (46, 359, 360), (47, 46, 360), (358, 45, 44, 357), (36, 35, 348), (36, 348, 349), (349, 350, 37, 36), (351, 38, 37, 350), (354, 41, 40, 353), (353, 40, 39, 352), (363, 50, 49, 362), (38, 351, 352), (39, 38, 352), (43, 355, 356), (42, 354, 355), (362, 49, 48, 361), (361, 48, 54, 369), (370, 55, 59, 373), (51, 364, 365), (59, 58, 373), (58, 372, 373), (365, 366, 52, 51), (372, 58, 57, 371), (369, 54, 53, 368), (52, 366, 367), (57, 56, 371), (56, 370, 371), (53, 367, 368), (376, 62, 61, 375), (70, 384, 385), (375, 61, 60, 374), (377, 63, 62, 376), (71, 385, 374), (65, 378, 379), (378, 64, 63, 377), (381, 67, 66, 380), (382, 68, 67, 381), (383, 69, 68, 382), (394, 81, 80, 393), (393, 80, 79, 392), (392, 79, 78, 391), (389, 76, 75, 388), (388, 75, 74, 387), (387, 74, 73, 386), (390, 391, 78, 77), (81, 394, 395), (386, 73, 83, 397), (404, 90, 89, 403), (82, 396, 397), (82, 395, 396), (90, 404, 398), (84, 90, 398), (84, 398, 399), (96, 411, 405), (414, 99, 98, 413), (89, 88, 403), (94, 408, 409), (92, 406, 407), (88, 402, 403), (93, 407, 408), (88, 401, 402), (413, 98, 97, 412), (412, 97, 104, 420), (422, 423, 107, 106), (103, 418, 419), (106, 421, 422), (102, 417, 418), (421, 105, 110, 426), (415, 100, 99, 414), (108, 107, 423), (108, 423, 424), (101, 416, 417), (110, 425, 426), (100, 415, 416), (428, 112, 111, 427), (427, 111, 124, 440), (439, 440, 124, 123), (112, 428, 429), (439, 123, 122, 438), (431, 115, 114, 430), (113, 429, 430), (438, 122, 121, 437), (437, 121, 120, 436), (432, 116, 115, 431), (433, 117, 116, 432), (436, 120, 119, 435), (434, 118, 117, 433), (435, 119, 118, 434), (448, 133, 132, 447), (133, 448, 441), (443, 127, 126, 442), (134, 140, 449), (134, 449, 450), (445, 130, 129, 444), (135, 450, 451), (131, 446, 447), (136, 451, 452), (128, 443, 444), (130, 445, 446), (456, 142, 141, 455), (455, 141, 153, 467), (467, 153, 152, 466), (456, 457, 143, 142), (458, 144, 143, 457), (459, 145, 144, 458), (466, 152, 151, 465), (464, 465, 151, 150), (462, 148, 147, 461), (461, 147, 146, 460), (149, 463, 464), (145, 459, 460), (146, 145, 460), (476, 162, 161, 475), (475, 161, 160, 474), (474, 160, 159, 473), (471, 157, 156, 470), (470, 156, 155, 469), (469, 155, 154, 468), (468, 154, 164, 479), (159, 472, 473), (162, 476, 477), (158, 157, 471), (158, 471, 472), (487, 173, 172, 486), (164, 478, 479), (163, 477, 478), (173, 487, 480), (482, 167, 166, 481), (174, 180, 488), (174, 488, 489), (484, 170, 169, 483), (175, 489, 490), (171, 485, 486), (176, 490, 491), (168, 482, 483), (170, 484, 485), (495, 182, 181, 494), (494, 181, 198, 510), (496, 183, 182, 495), (203, 514, 515), (509, 197, 196, 508), (198, 509, 510), (202, 513, 514), (203, 515, 511), (511, 512, 200, 199), (201, 512, 513), (498, 186, 185, 497), (184, 496, 497), (196, 507, 508), (521, 209, 208, 520), (195, 506, 507), (187, 186, 498), (187, 498, 499), (193, 505, 506), (188, 499, 500), (208, 207, 520), (505, 193, 192, 504), (207, 519, 520), (189, 188, 500), (209, 521, 516), (524, 212, 211, 523), (206, 518, 519), (189, 500, 501), (192, 503, 504), (204, 516, 517), (205, 517, 518), (190, 501, 502), (191, 190, 502), (191, 502, 503), (220, 533, 534), (523, 211, 210, 522), (533, 220, 219, 532), (221, 534, 522), (222, 221, 522), (215, 526, 527), (215, 527, 528), (525, 213, 212, 524), (216, 528, 529), (526, 214, 213, 525), (530, 217, 216, 529), (531, 218, 217, 530), (532, 219, 218, 531), (541, 229, 228, 540), (228, 539, 540), (537, 225, 224, 536), (227, 231, 539), (231, 543, 539), (230, 229, 541), (230, 541, 542), (231, 230, 543), (230, 542, 543), (536, 224, 223, 535), (538, 226, 225, 537), (535, 223, 226, 538), (557, 246, 245, 556), (238, 550, 551), (237, 549, 550), (239, 551, 552), (556, 245, 248, 559), (237, 548, 549), (248, 558, 559), (240, 239, 552), (548, 236, 235, 547), (553, 241, 240, 552), (544, 232, 244, 555), (235, 546, 547), (562, 251, 250, 561), (233, 544, 545), (242, 553, 554), (561, 250, 249, 560), (560, 249, 256, 567), (569, 258, 257, 568), (568, 257, 262, 572), (254, 565, 566), (570, 571, 260, 259), (259, 569, 570), (254, 253, 565), (253, 564, 565), (579, 268, 267, 578), (261, 260, 571), (261, 571, 572), (251, 562, 563), (577, 578, 267, 266), (582, 271, 270, 581), (266, 576, 577), (581, 270, 274, 585), (580, 269, 268, 579), (272, 582, 583), (265, 575, 576), (273, 583, 584), (265, 264, 575), (273, 584, 585), (274, 273, 585), (264, 574, 575), (573, 263, 269, 580), (574, 264, 263, 573), (588, 276, 275, 587), (275, 586, 587), (282, 594, 586), (589, 277, 276, 588), (282, 281, 594), (281, 593, 594), (284, 595, 596), (593, 281, 280, 592), (287, 599, 600), (603, 290, 289, 602), (285, 596, 597), (277, 589, 590), (286, 285, 597), (286, 597, 598), (279, 591, 592), (602, 289, 300, 614), (614, 300, 299, 613), (604, 291, 290, 603), (605, 292, 291, 604), (606, 293, 292, 605), (613, 299, 298, 612), (612, 298, 297, 611), (609, 296, 295, 608), (606, 607, 294, 293), (296, 609, 610), (297, 610, 611), (297, 296, 610), (615, 301, 313, 629), (295, 607, 608), (302, 616, 617), (301, 615, 616), (313, 628, 629), (627, 311, 310, 626), (312, 627, 628), (303, 617, 618), (622, 307, 306, 621), (304, 618, 619), (310, 625, 626), (305, 304, 619), (305, 619, 620), (306, 620, 621), (309, 624, 625), (309, 308, 624), (308, 623, 624)])
_uv = me_text.uv_layers.new(name='UVMap')
_uv.uv.foreach_set('vector', [0.1401, 0.0, 0.001118, 0.0, 0.07772, 0.0, 0.1401, 0.0, 0.9136, 0.0, 0.001118, 0.0, 0.9136, 0.0, 0.9997, 0.0, 0.001118, 0.0, 0.1401, 0.0, 0.8161, 0.0, 0.9136, 0.0, 0.1929, 0.0, 0.8161, 0.0, 0.1401, 0.0, 0.1929, 0.0, 0.6706, 0.0, 0.8161, 0.0, 0.2576, 0.0, 0.6706, 0.0, 0.1929, 0.0, 0.2975, 0.0, 0.6706, 0.0, 0.2576, 0.0, 0.4598, 0.0, 0.3762, 0.0, 0.4511, 0.0, 0.2975, 0.0, 0.5999, 0.0, 0.6706, 0.0, 0.3762, 0.0, 0.5999, 0.0, 0.2975, 0.0, 0.4598, 0.0, 0.5999, 0.0, 0.3762, 0.0, 0.5373, 0.0, 0.5999, 0.0, 0.4598, 0.0, 0.6667, 0.0, 0.0, 0.0, 0.3333, 0.0, 0.6667, 0.0, 1.0, 0.0, 0.0, 0.0, 0.4935, 0.0, 0.5195, 0.0, 0.4805, 0.0, 0.5195, 0.0, 0.4166, 0.0, 0.4805, 0.0, 0.5195, 0.0, 0.583, 0.0, 0.4166, 0.0, 0.583, 0.0, 0.3272, 0.0, 0.4166, 0.0, 0.4935, 0.0, 0.9989, 0.0, 0.5195, 0.0, 0.6641, 0.0, 0.3272, 0.0, 0.583, 0.0, 0.7477, 0.0, 0.3272, 0.0, 0.6641, 0.0, 0.7477, 0.0, 0.2465, 0.0, 0.3272, 0.0, 0.8465, 0.0, 0.2465, 0.0, 0.7477, 0.0, 0.4935, 0.0, 0.001181, 0.0, 0.9989, 0.0, 0.001181, 0.0, 0.8465, 0.0, 0.9989, 0.0, 0.001181, 0.0, 0.2465, 0.0, 0.8465, 0.0, 0.001181, 0.0, 0.1558, 0.0, 0.2465, 0.0, 0.4935, 0.0, 0.5065, 0.0, 0.001181, 0.0, 0.1401, 0.0, 0.001118, 0.0, 0.07772, 0.0, 0.1401, 0.0, 0.9136, 0.0, 0.001118, 0.0, 0.9136, 0.0, 0.9997, 0.0, 0.001118, 0.0, 0.1401, 0.0, 0.8161, 0.0, 0.9136, 0.0, 0.1929, 0.0, 0.8161, 0.0, 0.1401, 0.0, 0.1929, 0.0, 0.6706, 0.0, 0.8161, 0.0, 0.2576, 0.0, 0.6706, 0.0, 0.1929, 0.0, 0.2975, 0.0, 0.6706, 0.0, 0.2576, 0.0, 0.4598, 0.0, 0.3762, 0.0, 0.4511, 0.0, 0.2975, 0.0, 0.5999, 0.0, 0.6706, 0.0, 0.3762, 0.0, 0.5999, 0.0, 0.2975, 0.0, 0.4598, 0.0, 0.5999, 0.0, 0.3762, 0.0, 0.5373, 0.0, 0.5999, 0.0, 0.4598, 0.0, 0.05809, 0.0, 0.0, 0.0, 0.01299, 0.0, 0.05809, 0.0, 0.5065, 0.0, 0.0, 0.0, 0.2477, 0.0, 0.9655, 0.0, 0.05809, 0.0, 0.9655, 0.0, 0.5065, 0.0, 0.05809, 0.0, 0.2477, 0.0, 0.7679, 0.0, 0.9655, 0.0, 0.5195, 0.0, 0.5065, 0.0, 0.9655, 0.0, 0.3512, 0.0, 0.7679, 0.0, 0.2477, 0.0, 0.3512, 0.0, 0.6659, 0.0, 0.7679, 0.0, 0.3512, 0.0, 0.5821, 0.0, 0.6659, 0.0, 0.4463, 0.0, 0.5821, 0.0, 0.3512, 0.0, 0.4463, 0.0, 0.5195, 0.0, 0.5821, 0.0, 0.4463, 0.0, 0.5065, 0.0, 0.5195, 0.0, 0.03571, 0.0, 0.0, 0.0, 0.01786, 0.0, 0.03571, 0.0, 0.9964, 0.0, 0.0, 0.0, 0.9964, 0.0, 0.6895, 0.0, 0.8661, 0.0, 0.9964, 0.0, 0.226, 0.0, 0.6895, 0.0, 0.03571, 0.0, 0.07268, 0.0, 0.9964, 0.0, 0.07268, 0.0, 0.226, 0.0, 0.9964, 0.0, 0.4011, 0.0, 0.6895, 0.0, 0.226, 0.0, 0.4011, 0.0, 0.5873, 0.0, 0.6895, 0.0, 0.03571, 0.0, 0.05357, 0.0, 0.07268, 0.0, 0.5179, 0.0, 0.5873, 0.0, 0.4011, 0.0, 0.5179, 0.0, 0.5357, 0.0, 0.5873, 0.0, 0.6386, 0.0, 0.5091, 0.0, 0.5273, 0.0, 0.6386, 0.0, 0.4167, 0.0, 0.5091, 0.0, 0.1113, 0.0, 0.01818, 0.0, 0.03636, 0.0, 0.1113, 0.0, 0.0, 0.0, 0.01818, 0.0, 0.9858, 0.0, 0.0, 0.0, 0.1113, 0.0, 0.6386, 0.0, 0.2885, 0.0, 0.4167, 0.0, 0.2885, 0.0, 0.9858, 0.0, 0.1113, 0.0, 0.6386, 0.0, 0.9858, 0.0, 0.2885, 0.0, 0.6386, 0.0, 0.8016, 0.0, 0.9858, 0.0, 0.6786, 0.0, 0.3713, 0.0, 0.05309, 0.0, 0.6786, 0.0, 0.3908, 0.0, 0.3713, 0.0, 0.05309, 0.0, 0.9251, 0.0, 0.6786, 0.0, 0.6007, 0.0, 0.3908, 0.0, 0.6786, 0.0, 0.1168, 0.0, 0.9251, 0.0, 0.05309, 0.0, 0.6877, 0.0, 0.3908, 0.0, 0.6007, 0.0, 0.1168, 0.0, 0.8371, 0.0, 0.9251, 0.0, 0.1649, 0.0, 0.8371, 0.0, 0.1168, 0.0, 0.6877, 0.0, 0.3066, 0.0, 0.3908, 0.0, 0.1649, 0.0, 0.7719, 0.0, 0.8371, 0.0, 0.7719, 0.0, 0.3066, 0.0, 0.6877, 0.0, 0.2218, 0.0, 0.7719, 0.0, 0.1649, 0.0, 0.2218, 0.0, 0.3066, 0.0, 0.7719, 0.0, 0.04745, 0.0, 0.0, 0.0, 0.0101, 0.0, 0.04745, 0.0, 0.4899, 0.0, 0.0, 0.0, 0.4899, 0.0, 0.3163, 0.0, 0.3751, 0.0, 0.04745, 0.0, 0.5153, 0.0, 0.4899, 0.0, 0.5153, 0.0, 0.609, 0.0, 0.4899, 0.0, 0.609, 0.0, 0.3163, 0.0, 0.4899, 0.0, 0.6987, 0.0, 0.3163, 0.0, 0.609, 0.0, 0.04745, 0.0, 0.9709, 0.0, 0.5153, 0.0, 0.6987, 0.0, 0.253, 0.0, 0.3163, 0.0, 0.7591, 0.0, 0.253, 0.0, 0.6987, 0.0, 0.8205, 0.0, 0.253, 0.0, 0.7591, 0.0, 0.8205, 0.0, 0.1901, 0.0, 0.253, 0.0, 0.9709, 0.0, 0.1901, 0.0, 0.8205, 0.0, 0.04745, 0.0, 0.1901, 0.0, 0.9709, 0.0, 0.1893, 0.0, 0.9685, 0.0, 0.007228, 0.0, 0.1893, 0.0, 0.6963, 0.0, 0.9685, 0.0, 0.4186, 0.0, 0.6963, 0.0, 0.1893, 0.0, 0.4186, 0.0, 0.5763, 0.0, 0.6963, 0.0, 0.4576, 0.0, 0.4186, 0.0, 0.4407, 0.0, 0.4576, 0.0, 0.5763, 0.0, 0.4186, 0.0, 0.4576, 0.0, 0.5593, 0.0, 0.5763, 0.0, 0.4576, 0.0, 0.5424, 0.0, 0.5593, 0.0, 0.4746, 0.0, 0.5424, 0.0, 0.4576, 0.0, 0.4915, 0.0, 0.5254, 0.0, 0.4746, 0.0, 0.5254, 0.0, 0.5424, 0.0, 0.4746, 0.0, 0.4915, 0.0, 0.5085, 0.0, 0.5254, 0.0, 0.07005, 0.0, 0.4588, 0.0, 0.08848, 0.0, 0.7297, 0.0, 0.4588, 0.0, 0.07005, 0.0, 0.7297, 0.0, 0.407, 0.0, 0.4588, 0.0, 0.07005, 0.0, 0.9251, 0.0, 0.7297, 0.0, 0.5685, 0.0, 0.407, 0.0, 0.7297, 0.0, 0.1273, 0.0, 0.9251, 0.0, 0.07005, 0.0, 0.6386, 0.0, 0.407, 0.0, 0.5685, 0.0, 0.6386, 0.0, 0.3587, 0.0, 0.407, 0.0, 0.1273, 0.0, 0.8371, 0.0, 0.9251, 0.0, 0.7065, 0.0, 0.3587, 0.0, 0.6386, 0.0, 0.1858, 0.0, 0.8371, 0.0, 0.1273, 0.0, 0.7065, 0.0, 0.2975, 0.0, 0.3587, 0.0, 0.1858, 0.0, 0.7719, 0.0, 0.8371, 0.0, 0.7719, 0.0, 0.2975, 0.0, 0.7065, 0.0, 0.1858, 0.0, 0.2975, 0.0, 0.7719, 0.0, 0.2324, 0.0, 0.2975, 0.0, 0.1858, 0.0, 0.01754, 0.0, 0.9825, 0.0, 0.5641, 0.0, 0.01754, 0.0, 0.9649, 0.0, 0.9825, 0.0, 0.03509, 0.0, 0.9649, 0.0, 0.01754, 0.0, 0.05263, 0.0, 0.9649, 0.0, 0.03509, 0.0, 0.1462, 0.0, 0.9474, 0.0, 0.05263, 0.0, 0.9474, 0.0, 0.9649, 0.0, 0.05263, 0.0, 0.1462, 0.0, 0.8579, 0.0, 0.9474, 0.0, 0.1462, 0.0, 0.7252, 0.0, 0.8579, 0.0, 0.7252, 0.0, 0.4895, 0.0, 0.5252, 0.0, 0.1462, 0.0, 0.4895, 0.0, 0.7252, 0.0, 0.292, 0.0, 0.4895, 0.0, 0.1462, 0.0, 0.6091, 0.0, 0.5091, 0.0, 0.5273, 0.0, 0.6091, 0.0, 0.4016, 0.0, 0.5091, 0.0, 0.09491, 0.0, 0.01818, 0.0, 0.03636, 0.0, 0.09491, 0.0, 0.0, 0.0, 0.01818, 0.0, 0.9819, 0.0, 0.0, 0.0, 0.09491, 0.0, 0.2576, 0.0, 0.9819, 0.0, 0.09491, 0.0, 0.6091, 0.0, 0.2576, 0.0, 0.4016, 0.0, 0.6091, 0.0, 0.9819, 0.0, 0.2576, 0.0, 0.7619, 0.0, 0.9819, 0.0, 0.6091, 0.0, 0.07005, 0.0, 0.4588, 0.0, 0.08848, 0.0, 0.7297, 0.0, 0.4588, 0.0, 0.07005, 0.0, 0.7297, 0.0, 0.407, 0.0, 0.4588, 0.0, 0.07005, 0.0, 0.9251, 0.0, 0.7297, 0.0, 0.5685, 0.0, 0.407, 0.0, 0.7297, 0.0, 0.1273, 0.0, 0.9251, 0.0, 0.07005, 0.0, 0.6386, 0.0, 0.407, 0.0, 0.5685, 0.0, 0.6386, 0.0, 0.3587, 0.0, 0.407, 0.0, 0.1273, 0.0, 0.8371, 0.0, 0.9251, 0.0, 0.7065, 0.0, 0.3587, 0.0, 0.6386, 0.0, 0.1858, 0.0, 0.8371, 0.0, 0.1273, 0.0, 0.7065, 0.0, 0.2975, 0.0, 0.3587, 0.0, 0.1858, 0.0, 0.7719, 0.0, 0.8371, 0.0, 0.7719, 0.0, 0.2975, 0.0, 0.7065, 0.0, 0.1858, 0.0, 0.2975, 0.0, 0.7719, 0.0, 0.2324, 0.0, 0.2975, 0.0, 0.1858, 0.0, 0.6178, 0.0, 0.2078, 0.0, 0.02475, 0.0, 0.7429, 0.0, 0.7744, 0.0, 0.02475, 0.0, 0.7744, 0.0, 0.6178, 0.0, 0.02475, 0.0, 0.06313, 0.0, 0.7429, 0.0, 0.02475, 0.0, 0.7744, 0.0, 0.5745, 0.0, 0.6178, 0.0, 0.6471, 0.0, 0.5745, 0.0, 0.7744, 0.0, 0.06313, 0.0, 0.7045, 0.0, 0.7429, 0.0, 0.1075, 0.0, 0.7045, 0.0, 0.06313, 0.0, 0.6471, 0.0, 0.5239, 0.0, 0.5745, 0.0, 0.1075, 0.0, 0.6764, 0.0, 0.7045, 0.0, 0.6764, 0.0, 0.5239, 0.0, 0.6471, 0.0, 0.1075, 0.0, 0.5239, 0.0, 0.6764, 0.0, 0.1484, 0.0, 0.5239, 0.0, 0.1075, 0.0, 0.1835, 0.0, 0.5239, 0.0, 0.1484, 0.0, 0.1835, 0.0, 0.4837, 0.0, 0.5239, 0.0, 0.1835, 0.0, 0.4649, 0.0, 0.4837, 0.0, 0.2243, 0.0, 0.4649, 0.0, 0.1835, 0.0, 0.2243, 0.0, 0.4089, 0.0, 0.4649, 0.0, 0.2661, 0.0, 0.4089, 0.0, 0.2243, 0.0, 0.9564, 0.0, 0.4089, 0.0, 0.2661, 0.0, 0.2661, 0.0, 0.9259, 0.0, 0.9564, 0.0, 0.9581, 0.0, 0.4089, 0.0, 0.9564, 0.0, 0.2931, 0.0, 0.9259, 0.0, 0.2661, 0.0, 0.9581, 0.0, 0.3699, 0.0, 0.4089, 0.0, 0.2931, 0.0, 0.8978, 0.0, 0.9259, 0.0, 0.8339, 0.0, 0.3699, 0.0, 0.9581, 0.0, 0.3138, 0.0, 0.8978, 0.0, 0.2931, 0.0, 0.3138, 0.0, 0.8708, 0.0, 0.8978, 0.0, 0.8708, 0.0, 0.3699, 0.0, 0.8339, 0.0, 0.3138, 0.0, 0.3699, 0.0, 0.8708, 0.0, 0.3138, 0.0, 0.3416, 0.0, 0.3699, 0.0, 0.03571, 0.0, 0.0, 0.0, 0.01786, 0.0, 0.03571, 0.0, 0.9944, 0.0, 0.0, 0.0, 0.9944, 0.0, 0.7038, 0.0, 0.8826, 0.0, 0.9944, 0.0, 0.225, 0.0, 0.7038, 0.0, 0.03571, 0.0, 0.07143, 0.0, 0.9944, 0.0, 0.07143, 0.0, 0.225, 0.0, 0.9944, 0.0, 0.4109, 0.0, 0.7038, 0.0, 0.225, 0.0, 0.4109, 0.0, 0.5873, 0.0, 0.7038, 0.0, 0.03571, 0.0, 0.05357, 0.0, 0.07143, 0.0, 0.5179, 0.0, 0.5873, 0.0, 0.4109, 0.0, 0.5179, 0.0, 0.5357, 0.0, 0.5873, 0.0, 0.5775, 0.0, 0.1754, 0.0, 0.3844, 0.0, 0.5775, 0.0, 0.844, 0.0, 0.1754, 0.0, 0.7527, 0.0, 0.844, 0.0, 0.5775, 0.0, 0.03922, 0.0, 0.0, 0.0, 0.01961, 0.0, 0.03922, 0.0, 0.05882, 0.0, 0.0, 0.0, 0.4479, 0.0, 0.3109, 0.0, 0.379, 0.0, 0.8573, 0.0, 0.3109, 0.0, 0.4479, 0.0, 0.9299, 0.0, 0.3109, 0.0, 0.8573, 0.0, 0.4479, 0.0, 0.7829, 0.0, 0.8573, 0.0, 0.9998, 0.0, 0.3109, 0.0, 0.9299, 0.0, 0.4999, 0.0, 0.7829, 0.0, 0.4479, 0.0, 0.9998, 0.0, 0.2552, 0.0, 0.3109, 0.0, 0.4999, 0.0, 0.9998, 0.0, 0.7829, 0.0, 0.4999, 0.0, 0.2552, 0.0, 0.9998, 0.0, 0.2427, 0.0, 0.2552, 0.0, 0.4999, 0.0, 0.5434, 0.0, 0.2427, 0.0, 0.4999, 0.0, 0.5434, 0.0, 0.1709, 0.0, 0.2427, 0.0, 0.0976, 0.0, 0.7446, 0.0, 0.001959, 0.0, 0.5434, 0.0, 0.0976, 0.0, 0.1709, 0.0, 0.5434, 0.0, 0.7446, 0.0, 0.0976, 0.0, 0.5933, 0.0, 0.7446, 0.0, 0.5434, 0.0, 0.5933, 0.0, 0.6712, 0.0, 0.7446, 0.0, 0.04745, 0.0, 0.0, 0.0, 0.0101, 0.0, 0.04745, 0.0, 0.4939, 0.0, 0.0, 0.0, 0.4939, 0.0, 0.3057, 0.0, 0.3789, 0.0, 0.04745, 0.0, 0.5692, 0.0, 0.4939, 0.0, 0.5692, 0.0, 0.3057, 0.0, 0.4939, 0.0, 0.6777, 0.0, 0.3057, 0.0, 0.5692, 0.0, 0.04745, 0.0, 0.9971, 0.0, 0.5692, 0.0, 0.7476, 0.0, 0.3057, 0.0, 0.6777, 0.0, 0.7476, 0.0, 0.2363, 0.0, 0.3057, 0.0, 0.8173, 0.0, 0.2363, 0.0, 0.7476, 0.0, 0.8173, 0.0, 0.1853, 0.0, 0.2363, 0.0, 0.8717, 0.0, 0.1853, 0.0, 0.8173, 0.0, 0.04745, 0.0, 0.8717, 0.0, 0.9971, 0.0, 0.04745, 0.0, 0.1853, 0.0, 0.8717, 0.0, 0.4935, 0.0, 0.5195, 0.0, 0.4805, 0.0, 0.5195, 0.0, 0.4155, 0.0, 0.4805, 0.0, 0.5195, 0.0, 0.5852, 0.0, 0.4155, 0.0, 0.5852, 0.0, 0.3199, 0.0, 0.4155, 0.0, 0.4935, 0.0, 0.9722, 0.0, 0.5195, 0.0, 0.6685, 0.0, 0.3199, 0.0, 0.5852, 0.0, 0.7741, 0.0, 0.3199, 0.0, 0.6685, 0.0, 0.7741, 0.0, 0.215, 0.0, 0.3199, 0.0, 0.4935, 0.0, 0.03802, 0.0, 0.9722, 0.0, 0.9722, 0.0, 0.215, 0.0, 0.7741, 0.0, 0.03802, 0.0, 0.215, 0.0, 0.9722, 0.0, 0.4935, 0.0, 0.5065, 0.0, 0.03802, 0.0, 0.1015, 0.0, 0.9059, 0.0, 0.0389, 0.0, 0.9059, 0.0, 0.3945, 0.0, 0.0389, 0.0, 0.5391, 0.0, 0.3945, 0.0, 0.9059, 0.0, 0.5391, 0.0, 0.4006, 0.0, 0.3945, 0.0, 0.6007, 0.0, 0.4006, 0.0, 0.5391, 0.0, 0.1015, 0.0, 0.8811, 0.0, 0.9059, 0.0, 0.1709, 0.0, 0.8811, 0.0, 0.1015, 0.0, 0.6007, 0.0, 0.3535, 0.0, 0.4006, 0.0, 0.686, 0.0, 0.3535, 0.0, 0.6007, 0.0, 0.1709, 0.0, 0.7871, 0.0, 0.8811, 0.0, 0.686, 0.0, 0.2975, 0.0, 0.3535, 0.0, 0.7871, 0.0, 0.2975, 0.0, 0.686, 0.0, 0.1709, 0.0, 0.2975, 0.0, 0.7871, 0.0, 0.2323, 0.0, 0.2975, 0.0, 0.1709, 0.0, 0.01754, 0.0, 0.9825, 0.0, 0.5641, 0.0, 0.01754, 0.0, 0.9649, 0.0, 0.9825, 0.0, 0.03509, 0.0, 0.9649, 0.0, 0.01754, 0.0, 0.05263, 0.0, 0.9649, 0.0, 0.03509, 0.0, 0.1372, 0.0, 0.9474, 0.0, 0.05263, 0.0, 0.9474, 0.0, 0.9649, 0.0, 0.05263, 0.0, 0.1372, 0.0, 0.8488, 0.0, 0.9474, 0.0, 0.1372, 0.0, 0.6119, 0.0, 0.8488, 0.0, 0.1372, 0.0, 0.4846, 0.0, 0.6119, 0.0, 0.2644, 0.0, 0.4846, 0.0, 0.1372, 0.0, 0.139, 0.0, 0.9936, 0.0, 0.02708, 0.0, 0.8746, 0.0, 0.9936, 0.0, 0.139, 0.0, 0.1973, 0.0, 0.8746, 0.0, 0.139, 0.0, 0.1973, 0.0, 0.8029, 0.0, 0.8746, 0.0, 0.1973, 0.0, 0.6741, 0.0, 0.8029, 0.0, 0.2732, 0.0, 0.6741, 0.0, 0.1973, 0.0, 0.2732, 0.0, 0.6201, 0.0, 0.6741, 0.0, 0.344, 0.0, 0.6201, 0.0, 0.2732, 0.0, 0.4853, 0.0, 0.344, 0.0, 0.4418, 0.0, 0.4853, 0.0, 0.6201, 0.0, 0.344, 0.0, 0.4853, 0.0, 0.5802, 0.0, 0.6201, 0.0, 0.001177, 0.0, 0.001118, 0.0, 0.9997, 0.0, 0.9992, 0.0, 0.1532, 0.0, 0.08884, 0.0, 0.001177, 0.0, 0.1532, 0.0, 0.001177, 0.0, 0.9055, 0.0, 0.9055, 0.0, 0.001177, 0.0, 0.9992, 0.0, 0.1532, 0.0, 0.9055, 0.0, 0.8168, 0.0, 0.1999, 0.0, 0.1532, 0.0, 0.8168, 0.0, 0.1999, 0.0, 0.8168, 0.0, 0.6773, 0.0, 0.2566, 0.0, 0.1999, 0.0, 0.6773, 0.0, 0.2923, 0.0, 0.2566, 0.0, 0.6773, 0.0, 0.2923, 0.0, 0.6773, 0.0, 0.6196, 0.0, 0.4664, 0.0, 0.4508, 0.0, 0.3686, 0.0, 0.3686, 0.0, 0.2923, 0.0, 0.6196, 0.0, 0.4664, 0.0, 0.3686, 0.0, 0.6196, 0.0, 0.4664, 0.0, 0.6196, 0.0, 0.568, 0.0, 0.6667, 0.0, 0.3333, 0.0, 0.0, 0.0, 0.6667, 0.0, 0.0, 0.0, 1.0, 0.0, 0.5, 0.0, 0.4805, 0.0, 0.5195, 0.0, 0.5195, 0.0, 0.4805, 0.0, 0.4353, 0.0, 0.5195, 0.0, 0.4353, 0.0, 0.3694, 0.0, 0.5195, 0.0, 0.3694, 0.0, 0.5841, 0.0, 0.5, 0.0, 0.5195, 0.0, 0.9982, 0.0, 0.6962, 0.0, 0.5841, 0.0, 0.3694, 0.0, 0.6962, 0.0, 0.3694, 0.0, 0.2885, 0.0, 0.8284, 0.0, 0.6962, 0.0, 0.2885, 0.0, 0.8284, 0.0, 0.2885, 0.0, 0.2273, 0.0, 0.5, 0.0, 0.9982, 0.0, 0.0006818, 0.0, 0.0006818, 0.0, 0.9982, 0.0, 0.8284, 0.0, 0.0006818, 0.0, 0.8284, 0.0, 0.2273, 0.0, 0.0006818, 0.0, 0.2273, 0.0, 0.1464, 0.0, 0.1532, 0.0, 0.08884, 0.0, 0.001177, 0.0, 0.1532, 0.0, 0.001177, 0.0, 0.9055, 0.0, 0.9055, 0.0, 0.001177, 0.0, 0.9992, 0.0, 0.1532, 0.0, 0.9055, 0.0, 0.8168, 0.0, 0.1999, 0.0, 0.1532, 0.0, 0.8168, 0.0, 0.1999, 0.0, 0.8168, 0.0, 0.6773, 0.0, 0.2566, 0.0, 0.1999, 0.0, 0.6773, 0.0, 0.2923, 0.0, 0.2566, 0.0, 0.6773, 0.0, 0.2923, 0.0, 0.6773, 0.0, 0.6196, 0.0, 0.4664, 0.0, 0.451, 0.0, 0.3709, 0.0, 0.3709, 0.0, 0.2923, 0.0, 0.6196, 0.0, 0.4664, 0.0, 0.3709, 0.0, 0.6196, 0.0, 0.4664, 0.0, 0.6196, 0.0, 0.568, 0.0, 0.02668, 0.0, 0.01299, 0.0, 0.0, 0.0, 0.02668, 0.0, 0.0, 0.0, 0.5065, 0.0, 0.182, 0.0, 0.02668, 0.0, 0.9304, 0.0, 0.9304, 0.0, 0.02668, 0.0, 0.5065, 0.0, 0.2725, 0.0, 0.182, 0.0, 0.9304, 0.0, 0.2725, 0.0, 0.9304, 0.0, 0.7592, 0.0, 0.5236, 0.0, 0.9304, 0.0, 0.5065, 0.0, 0.3363, 0.0, 0.2725, 0.0, 0.7592, 0.0, 0.3363, 0.0, 0.7592, 0.0, 0.6304, 0.0, 0.4083, 0.0, 0.3363, 0.0, 0.6304, 0.0, 0.4083, 0.0, 0.6304, 0.0, 0.5236, 0.0, 0.4083, 0.0, 0.5236, 0.0, 0.5065, 0.0, 0.4694, 0.0, 0.4083, 0.0, 0.5065, 0.0, 0.03571, 0.0, 0.01786, 0.0, 0.8722, 0.0, 0.8722, 0.0, 0.7969, 0.0, 0.6704, 0.0, 0.8722, 0.0, 0.6704, 0.0, 0.2934, 0.0, 0.03571, 0.0, 0.8722, 0.0, 0.1068, 0.0, 0.1068, 0.0, 0.8722, 0.0, 0.2934, 0.0, 0.4194, 0.0, 0.2934, 0.0, 0.6704, 0.0, 0.4194, 0.0, 0.6704, 0.0, 0.5764, 0.0, 0.03571, 0.0, 0.1068, 0.0, 0.05357, 0.0, 0.5179, 0.0, 0.4194, 0.0, 0.5764, 0.0, 0.5179, 0.0, 0.5764, 0.0, 0.5357, 0.0, 0.5756, 0.0, 0.5273, 0.0, 0.5091, 0.0, 0.5756, 0.0, 0.5091, 0.0, 0.4182, 0.0, 0.07057, 0.0, 0.03636, 0.0, 0.01818, 0.0, 0.07057, 0.0, 0.01818, 0.0, 0.0, 0.0, 0.6706, 0.0, 0.5756, 0.0, 0.4182, 0.0, 0.2663, 0.0, 0.07057, 0.0, 0.9718, 0.0, 0.9718, 0.0, 0.07057, 0.0, 0.0, 0.0, 0.6706, 0.0, 0.4182, 0.0, 0.2663, 0.0, 0.6706, 0.0, 0.2663, 0.0, 0.9718, 0.0, 0.6706, 0.0, 0.9718, 0.0, 0.7988, 0.0, 0.08952, 0.0, 0.1118, 0.0, 0.4556, 0.0, 0.8449, 0.0, 0.08952, 0.0, 0.4556, 0.0, 0.5531, 0.0, 0.8449, 0.0, 0.4556, 0.0, 0.5531, 0.0, 0.4556, 0.0, 0.3835, 0.0, 0.08952, 0.0, 0.8449, 0.0, 0.9287, 0.0, 0.6306, 0.0, 0.5531, 0.0, 0.3835, 0.0, 0.08952, 0.0, 0.9287, 0.0, 0.8619, 0.0, 0.1761, 0.0, 0.08952, 0.0, 0.8619, 0.0, 0.1761, 0.0, 0.8619, 0.0, 0.7942, 0.0, 0.7125, 0.0, 0.6306, 0.0, 0.3835, 0.0, 0.7125, 0.0, 0.3835, 0.0, 0.3196, 0.0, 0.7942, 0.0, 0.7125, 0.0, 0.3196, 0.0, 0.1761, 0.0, 0.7942, 0.0, 0.3196, 0.0, 0.1761, 0.0, 0.3196, 0.0, 0.258, 0.0, 0.03642, 0.0, 0.0101, 0.0, 0.0, 0.0, 0.03642, 0.0, 0.0, 0.0, 0.4975, 0.0, 0.4975, 0.0, 0.4071, 0.0, 0.3428, 0.0, 0.03642, 0.0, 0.4975, 0.0, 0.5571, 0.0, 0.5571, 0.0, 0.4975, 0.0, 0.3428, 0.0, 0.6568, 0.0, 0.5571, 0.0, 0.3428, 0.0, 0.6568, 0.0, 0.3428, 0.0, 0.2719, 0.0, 0.7085, 0.0, 0.6568, 0.0, 0.2719, 0.0, 0.03642, 0.0, 0.5571, 0.0, 0.968, 0.0, 0.779, 0.0, 0.7085, 0.0, 0.2719, 0.0, 0.779, 0.0, 0.2719, 0.0, 0.2151, 0.0, 0.8333, 0.0, 0.779, 0.0, 0.2151, 0.0, 0.968, 0.0, 0.8333, 0.0, 0.2151, 0.0, 0.03642, 0.0, 0.968, 0.0, 0.2151, 0.0, 0.03642, 0.0, 0.2151, 0.0, 0.1718, 0.0, 0.1161, 0.0, 0.003447, 0.0, 0.9558, 0.0, 0.2752, 0.0, 0.1161, 0.0, 0.9558, 0.0, 0.2752, 0.0, 0.9558, 0.0, 0.6973, 0.0, 0.2752, 0.0, 0.6973, 0.0, 0.5763, 0.0, 0.4294, 0.0, 0.2752, 0.0, 0.5763, 0.0, 0.4576, 0.0, 0.4294, 0.0, 0.5763, 0.0, 0.4576, 0.0, 0.5763, 0.0, 0.5593, 0.0, 0.4576, 0.0, 0.5593, 0.0, 0.5424, 0.0, 0.4746, 0.0, 0.4576, 0.0, 0.5424, 0.0, 0.4915, 0.0, 0.4746, 0.0, 0.5254, 0.0, 0.5254, 0.0, 0.4746, 0.0, 0.5424, 0.0, 0.4915, 0.0, 0.5254, 0.0, 0.5085, 0.0, 0.05305, 0.0, 0.2344, 0.0, 0.4506, 0.0, 0.5947, 0.0, 0.05305, 0.0, 0.4506, 0.0, 0.05305, 0.0, 0.5947, 0.0, 0.9449, 0.0, 0.5947, 0.0, 0.4506, 0.0, 0.394, 0.0, 0.5973, 0.0, 0.5947, 0.0, 0.394, 0.0, 0.1294, 0.0, 0.05305, 0.0, 0.9449, 0.0, 0.1294, 0.0, 0.9449, 0.0, 0.8411, 0.0, 0.6685, 0.0, 0.5973, 0.0, 0.394, 0.0, 0.6685, 0.0, 0.394, 0.0, 0.3295, 0.0, 0.7467, 0.0, 0.6685, 0.0, 0.3295, 0.0, 0.2131, 0.0, 0.1294, 0.0, 0.8411, 0.0, 0.2131, 0.0, 0.8411, 0.0, 0.7467, 0.0, 0.2131, 0.0, 0.7467, 0.0, 0.3295, 0.0, 0.2131, 0.0, 0.3295, 0.0, 0.2781, 0.0, 0.01754, 0.0, 0.8195, 0.0, 0.9825, 0.0, 0.01754, 0.0, 0.9825, 0.0, 0.9649, 0.0, 0.03509, 0.0, 0.01754, 0.0, 0.9649, 0.0, 0.05263, 0.0, 0.03509, 0.0, 0.9649, 0.0, 0.1355, 0.0, 0.05263, 0.0, 0.9474, 0.0, 0.9474, 0.0, 0.05263, 0.0, 0.9649, 0.0, 0.1355, 0.0, 0.9474, 0.0, 0.849, 0.0, 0.7032, 0.0, 0.5156, 0.0, 0.4883, 0.0, 0.1355, 0.0, 0.849, 0.0, 0.7032, 0.0, 0.1355, 0.0, 0.7032, 0.0, 0.4883, 0.0, 0.2782, 0.0, 0.1355, 0.0, 0.4883, 0.0, 0.5756, 0.0, 0.5273, 0.0, 0.5091, 0.0, 0.5756, 0.0, 0.5091, 0.0, 0.4354, 0.0, 0.09597, 0.0, 0.03636, 0.0, 0.01818, 0.0, 0.09597, 0.0, 0.01818, 0.0, 0.0, 0.0, 0.5756, 0.0, 0.4354, 0.0, 0.308, 0.0, 0.6788, 0.0, 0.5756, 0.0, 0.308, 0.0, 0.9865, 0.0, 0.09597, 0.0, 0.0, 0.0, 0.308, 0.0, 0.09597, 0.0, 0.9865, 0.0, 0.6788, 0.0, 0.308, 0.0, 0.9865, 0.0, 0.6788, 0.0, 0.9865, 0.0, 0.8334, 0.0, 0.05305, 0.0, 0.2344, 0.0, 0.4506, 0.0, 0.5947, 0.0, 0.05305, 0.0, 0.4506, 0.0, 0.05305, 0.0, 0.5947, 0.0, 0.9449, 0.0, 0.5947, 0.0, 0.4506, 0.0, 0.394, 0.0, 0.5973, 0.0, 0.5947, 0.0, 0.394, 0.0, 0.1294, 0.0, 0.05305, 0.0, 0.9449, 0.0, 0.1294, 0.0, 0.9449, 0.0, 0.8411, 0.0, 0.6685, 0.0, 0.5973, 0.0, 0.394, 0.0, 0.6685, 0.0, 0.394, 0.0, 0.3295, 0.0, 0.7467, 0.0, 0.6685, 0.0, 0.3295, 0.0, 0.2131, 0.0, 0.1294, 0.0, 0.8411, 0.0, 0.2131, 0.0, 0.8411, 0.0, 0.7467, 0.0, 0.2131, 0.0, 0.7467, 0.0, 0.3295, 0.0, 0.2131, 0.0, 0.3295, 0.0, 0.2781, 0.0, 0.6179, 0.0, 0.02366, 0.0, 0.4157, 0.0, 0.7561, 0.0, 0.02366, 0.0, 0.6179, 0.0, 0.7899, 0.0, 0.7561, 0.0, 0.6179, 0.0, 0.07483, 0.0, 0.02366, 0.0, 0.7561, 0.0, 0.7899, 0.0, 0.6179, 0.0, 0.5753, 0.0, 0.07483, 0.0, 0.7561, 0.0, 0.7147, 0.0, 0.6791, 0.0, 0.7899, 0.0, 0.5753, 0.0, 0.6791, 0.0, 0.5753, 0.0, 0.5238, 0.0, 0.07483, 0.0, 0.7147, 0.0, 0.6786, 0.0, 0.6786, 0.0, 0.6791, 0.0, 0.5238, 0.0, 0.07483, 0.0, 0.6786, 0.0, 0.5238, 0.0, 0.1454, 0.0, 0.07483, 0.0, 0.5238, 0.0, 0.1454, 0.0, 0.5238, 0.0, 0.4867, 0.0, 0.1955, 0.0, 0.1454, 0.0, 0.4867, 0.0, 0.1955, 0.0, 0.4867, 0.0, 0.4672, 0.0, 0.2429, 0.0, 0.1955, 0.0, 0.4672, 0.0, 0.2429, 0.0, 0.4672, 0.0, 0.4074, 0.0, 0.2735, 0.0, 0.2429, 0.0, 0.4074, 0.0, 0.9532, 0.0, 0.2735, 0.0, 0.4074, 0.0, 0.9883, 0.0, 0.9532, 0.0, 0.4074, 0.0, 0.2735, 0.0, 0.9532, 0.0, 0.9218, 0.0, 0.859, 0.0, 0.9883, 0.0, 0.4074, 0.0, 0.859, 0.0, 0.4074, 0.0, 0.3795, 0.0, 0.2735, 0.0, 0.9218, 0.0, 0.8924, 0.0, 0.3029, 0.0, 0.2735, 0.0, 0.8924, 0.0, 0.859, 0.0, 0.3795, 0.0, 0.3589, 0.0, 0.8569, 0.0, 0.859, 0.0, 0.3589, 0.0, 0.3029, 0.0, 0.8924, 0.0, 0.8569, 0.0, 0.3029, 0.0, 0.8569, 0.0, 0.3589, 0.0, 0.3235, 0.0, 0.3029, 0.0, 0.3589, 0.0, 0.03571, 0.0, 0.01786, 0.0, 0.8024, 0.0, 0.8024, 0.0, 0.8407, 0.0, 0.6761, 0.0, 0.8024, 0.0, 0.6761, 0.0, 0.3386, 0.0, 0.03571, 0.0, 0.8024, 0.0, 0.0722, 0.0, 0.0722, 0.0, 0.8024, 0.0, 0.201, 0.0, 0.201, 0.0, 0.8024, 0.0, 0.3386, 0.0, 0.3386, 0.0, 0.6761, 0.0, 0.5834, 0.0, 0.4468, 0.0, 0.3386, 0.0, 0.5834, 0.0, 0.03571, 0.0, 0.0722, 0.0, 0.05357, 0.0, 0.5179, 0.0, 0.4468, 0.0, 0.5834, 0.0, 0.5179, 0.0, 0.5834, 0.0, 0.5357, 0.0, 0.5934, 0.0, 0.4075, 0.0, 0.1939, 0.0, 0.5934, 0.0, 0.1939, 0.0, 0.9185, 0.0, 0.7625, 0.0, 0.5934, 0.0, 0.9185, 0.0, 0.03922, 0.0, 0.01961, 0.0, 0.0, 0.0, 0.03922, 0.0, 0.0, 0.0, 0.05882, 0.0, 0.4173, 0.0, 0.3541, 0.0, 0.3065, 0.0, 0.8667, 0.0, 0.4173, 0.0, 0.3065, 0.0, 0.9418, 0.0, 0.8667, 0.0, 0.3065, 0.0, 0.4816, 0.0, 0.4173, 0.0, 0.8667, 0.0, 0.4816, 0.0, 0.8667, 0.0, 0.7726, 0.0, 0.9418, 0.0, 0.3065, 0.0, 0.2553, 0.0, 0.9999, 0.0, 0.9418, 0.0, 0.2553, 0.0, 0.4816, 0.0, 0.7726, 0.0, 0.9999, 0.0, 0.4816, 0.0, 0.9999, 0.0, 0.2553, 0.0, 0.2449, 0.0, 0.4816, 0.0, 0.2553, 0.0, 0.5459, 0.0, 0.4816, 0.0, 0.2449, 0.0, 0.5459, 0.0, 0.2449, 0.0, 0.1973, 0.0, 0.5459, 0.0, 0.1973, 0.0, 0.1417, 0.0, 0.1417, 0.0, 0.01815, 0.0, 0.7117, 0.0, 0.5459, 0.0, 0.1417, 0.0, 0.7117, 0.0, 0.6003, 0.0, 0.5459, 0.0, 0.7117, 0.0, 0.02181, 0.0, 0.0101, 0.0, 0.0, 0.0, 0.02181, 0.0, 0.0, 0.0, 0.483, 0.0, 0.02181, 0.0, 0.483, 0.0, 0.5572, 0.0, 0.5572, 0.0, 0.483, 0.0, 0.355, 0.0, 0.6791, 0.0, 0.5572, 0.0, 0.355, 0.0, 0.6791, 0.0, 0.355, 0.0, 0.2774, 0.0, 0.02181, 0.0, 0.5572, 0.0, 0.9816, 0.0, 0.7535, 0.0, 0.6791, 0.0, 0.2774, 0.0, 0.7535, 0.0, 0.2774, 0.0, 0.2064, 0.0, 0.8289, 0.0, 0.7535, 0.0, 0.2064, 0.0, 0.9816, 0.0, 0.8289, 0.0, 0.2064, 0.0, 0.02181, 0.0, 0.9816, 0.0, 0.2064, 0.0, 0.02181, 0.0, 0.2064, 0.0, 0.1328, 0.0, 0.4935, 0.0, 0.4805, 0.0, 0.5195, 0.0, 0.5195, 0.0, 0.4805, 0.0, 0.4364, 0.0, 0.5195, 0.0, 0.4364, 0.0, 0.3639, 0.0, 0.5195, 0.0, 0.3639, 0.0, 0.5885, 0.0, 0.4935, 0.0, 0.5195, 0.0, 0.9439, 0.0, 0.6794, 0.0, 0.5885, 0.0, 0.3639, 0.0, 0.6794, 0.0, 0.3639, 0.0, 0.269, 0.0, 0.7714, 0.0, 0.6794, 0.0, 0.269, 0.0, 0.4935, 0.0, 0.9439, 0.0, 0.02233, 0.0, 0.9439, 0.0, 0.7714, 0.0, 0.269, 0.0, 0.02233, 0.0, 0.9439, 0.0, 0.269, 0.0, 0.02233, 0.0, 0.269, 0.0, 0.1935, 0.0, 0.4935, 0.0, 0.02233, 0.0, 0.5065, 0.0, 0.04597, 0.0, 0.2702, 0.0, 0.4401, 0.0, 0.09818, 0.0, 0.04597, 0.0, 0.8319, 0.0, 0.8319, 0.0, 0.04597, 0.0, 0.4401, 0.0, 0.5477, 0.0, 0.8319, 0.0, 0.4401, 0.0, 0.09818, 0.0, 0.8319, 0.0, 0.9225, 0.0, 0.5477, 0.0, 0.4401, 0.0, 0.3938, 0.0, 0.6226, 0.0, 0.5477, 0.0, 0.3938, 0.0, 0.1515, 0.0, 0.09818, 0.0, 0.9225, 0.0, 0.1515, 0.0, 0.9225, 0.0, 0.8458, 0.0, 0.6226, 0.0, 0.3938, 0.0, 0.3344, 0.0, 0.7125, 0.0, 0.6226, 0.0, 0.3344, 0.0, 0.1515, 0.0, 0.8458, 0.0, 0.7853, 0.0, 0.1999, 0.0, 0.1515, 0.0, 0.7853, 0.0, 0.7853, 0.0, 0.7125, 0.0, 0.3344, 0.0, 0.1999, 0.0, 0.7853, 0.0, 0.3344, 0.0, 0.1999, 0.0, 0.3344, 0.0, 0.2638, 0.0, 0.01754, 0.0, 0.8195, 0.0, 0.9825, 0.0, 0.01754, 0.0, 0.9825, 0.0, 0.9649, 0.0, 0.03509, 0.0, 0.01754, 0.0, 0.9649, 0.0, 0.05263, 0.0, 0.03509, 0.0, 0.9649, 0.0, 0.1385, 0.0, 0.05263, 0.0, 0.9474, 0.0, 0.9474, 0.0, 0.05263, 0.0, 0.9649, 0.0, 0.1385, 0.0, 0.9474, 0.0, 0.8706, 0.0, 0.7226, 0.0, 0.5106, 0.0, 0.4836, 0.0, 0.1385, 0.0, 0.8706, 0.0, 0.7226, 0.0, 0.1385, 0.0, 0.7226, 0.0, 0.4836, 0.0, 0.271, 0.0, 0.1385, 0.0, 0.4836, 0.0, 0.1471, 0.0, 0.07471, 0.0, 0.0006509, 0.0, 0.1471, 0.0, 0.0006509, 0.0, 0.8958, 0.0, 0.8958, 0.0, 0.0006509, 0.0, 0.9984, 0.0, 0.1471, 0.0, 0.8958, 0.0, 0.812, 0.0, 0.2006, 0.0, 0.1471, 0.0, 0.812, 0.0, 0.2006, 0.0, 0.812, 0.0, 0.7001, 0.0, 0.28, 0.0, 0.2006, 0.0, 0.7001, 0.0, 0.28, 0.0, 0.7001, 0.0, 0.6453, 0.0, 0.3548, 0.0, 0.28, 0.0, 0.6453, 0.0, 0.4588, 0.0, 0.4402, 0.0, 0.3548, 0.0, 0.3548, 0.0, 0.6453, 0.0, 0.5934, 0.0, 0.4588, 0.0, 0.3548, 0.0, 0.5934, 0.0, 0.5344, 0.0, 0.4588, 0.0, 0.5934, 0.0, 0.07772, 0.0, 0.08884, 0.0, 0.1401, 0.0, 0.001118, 0.0, 0.001177, 0.0, 0.07772, 0.0, 0.8161, 0.0, 0.9055, 0.0, 0.9136, 0.0, 0.8161, 0.0, 0.8168, 0.0, 0.9055, 0.0, 0.6706, 0.0, 0.6196, 0.0, 0.6773, 0.0, 0.3762, 0.0, 0.4508, 0.0, 0.4511, 0.0, 0.5999, 0.0, 0.6196, 0.0, 0.6706, 0.0, 0.4598, 0.0, 0.4664, 0.0, 0.5373, 0.0, 0.5373, 0.0, 0.568, 0.0, 0.5999, 0.0, 0.3272, 0.0, 0.3694, 0.0, 0.4166, 0.0, 0.7477, 0.0, 0.8284, 0.0, 0.8465, 0.0, 0.1558, 0.0, 0.2273, 0.0, 0.2465, 0.0, 0.1558, 0.0, 0.1464, 0.0, 0.2273, 0.0, 0.4935, 0.0, 0.5, 0.0, 0.5065, 0.0, 0.07772, 0.0, 0.08884, 0.0, 0.1401, 0.0, 0.001118, 0.0, 0.001177, 0.0, 0.07772, 0.0, 0.8161, 0.0, 0.9055, 0.0, 0.9136, 0.0, 0.8161, 0.0, 0.8168, 0.0, 0.9055, 0.0, 0.6706, 0.0, 0.6196, 0.0, 0.6773, 0.0, 0.5999, 0.0, 0.6196, 0.0, 0.6706, 0.0, 0.4598, 0.0, 0.4664, 0.0, 0.5373, 0.0, 0.5373, 0.0, 0.568, 0.0, 0.5999, 0.0, 0.05809, 0.0, 0.182, 0.0, 0.2477, 0.0, 0.05809, 0.0, 0.02668, 0.0, 0.182, 0.0, 0.3512, 0.0, 0.4083, 0.0, 0.4463, 0.0, 0.5195, 0.0, 0.5236, 0.0, 0.5821, 0.0, 0.6895, 0.0, 0.7969, 0.0, 0.8661, 0.0, 0.9964, 0.0, 0.8722, 0.0, 0.0, 0.0, 0.8661, 0.0, 0.8722, 0.0, 0.9964, 0.0, 0.07268, 0.0, 0.1068, 0.0, 0.226, 0.0, 0.226, 0.0, 0.2934, 0.0, 0.4011, 0.0, 0.4011, 0.0, 0.2934, 0.0, 0.4194, 0.0, 0.5873, 0.0, 0.6704, 0.0, 0.6895, 0.0, 0.5873, 0.0, 0.5764, 0.0, 0.6704, 0.0, 0.1113, 0.0, 0.07057, 0.0, 0.2663, 0.0, 0.1113, 0.0, 0.2663, 0.0, 0.2885, 0.0, 0.8016, 0.0, 0.9718, 0.0, 0.9858, 0.0, 0.6386, 0.0, 0.6706, 0.0, 0.8016, 0.0, 0.9251, 0.0, 0.8449, 0.0, 0.6786, 0.0, 0.9251, 0.0, 0.9287, 0.0, 0.8449, 0.0, 0.6786, 0.0, 0.5531, 0.0, 0.6007, 0.0, 0.05309, 0.0, 0.08952, 0.0, 0.1168, 0.0, 0.6007, 0.0, 0.5531, 0.0, 0.6306, 0.0, 0.9251, 0.0, 0.8619, 0.0, 0.9287, 0.0, 0.1168, 0.0, 0.08952, 0.0, 0.1761, 0.0, 0.6007, 0.0, 0.6306, 0.0, 0.6877, 0.0, 0.8371, 0.0, 0.8619, 0.0, 0.9251, 0.0, 0.1168, 0.0, 0.1761, 0.0, 0.1649, 0.0, 0.7719, 0.0, 0.7942, 0.0, 0.8371, 0.0, 0.6877, 0.0, 0.7125, 0.0, 0.7719, 0.0, 0.1649, 0.0, 0.1761, 0.0, 0.2218, 0.0, 0.2218, 0.0, 0.1761, 0.0, 0.258, 0.0, 0.2218, 0.0, 0.258, 0.0, 0.3066, 0.0, 0.3751, 0.0, 0.4071, 0.0, 0.4899, 0.0, 0.4899, 0.0, 0.4071, 0.0, 0.4975, 0.0, 0.3163, 0.0, 0.3428, 0.0, 0.3751, 0.0, 0.5153, 0.0, 0.5571, 0.0, 0.609, 0.0, 0.253, 0.0, 0.2719, 0.0, 0.3163, 0.0, 0.7591, 0.0, 0.779, 0.0, 0.8205, 0.0, 0.8205, 0.0, 0.779, 0.0, 0.8333, 0.0, 0.1901, 0.0, 0.2151, 0.0, 0.253, 0.0, 0.8205, 0.0, 0.8333, 0.0, 0.9709, 0.0, 0.1893, 0.0, 0.2752, 0.0, 0.4186, 0.0, 0.4186, 0.0, 0.4294, 0.0, 0.4407, 0.0, 0.4588, 0.0, 0.2344, 0.0, 0.08848, 0.0, 0.08848, 0.0, 0.2344, 0.0, 0.05305, 0.0, 0.08848, 0.0, 0.05305, 0.0, 0.07005, 0.0, 0.7297, 0.0, 0.9449, 0.0, 0.5947, 0.0, 0.9251, 0.0, 0.9449, 0.0, 0.7297, 0.0, 0.5685, 0.0, 0.5973, 0.0, 0.6386, 0.0, 0.3587, 0.0, 0.394, 0.0, 0.407, 0.0, 0.9251, 0.0, 0.8411, 0.0, 0.9449, 0.0, 0.8371, 0.0, 0.8411, 0.0, 0.9251, 0.0, 0.6386, 0.0, 0.6685, 0.0, 0.7065, 0.0, 0.1273, 0.0, 0.1294, 0.0, 0.1858, 0.0, 0.2975, 0.0, 0.3295, 0.0, 0.3587, 0.0, 0.7719, 0.0, 0.8411, 0.0, 0.8371, 0.0, 0.7719, 0.0, 0.7467, 0.0, 0.8411, 0.0, 0.7065, 0.0, 0.7467, 0.0, 0.7719, 0.0, 0.1858, 0.0, 0.2131, 0.0, 0.2324, 0.0, 0.5252, 0.0, 0.5156, 0.0, 0.7032, 0.0, 0.7252, 0.0, 0.849, 0.0, 0.8579, 0.0, 0.5252, 0.0, 0.7032, 0.0, 0.7252, 0.0, 0.2576, 0.0, 0.308, 0.0, 0.4016, 0.0, 0.6091, 0.0, 0.6788, 0.0, 0.7619, 0.0, 0.7619, 0.0, 0.8334, 0.0, 0.9819, 0.0, 0.4588, 0.0, 0.2344, 0.0, 0.08848, 0.0, 0.08848, 0.0, 0.2344, 0.0, 0.05305, 0.0, 0.08848, 0.0, 0.05305, 0.0, 0.07005, 0.0, 0.7297, 0.0, 0.9449, 0.0, 0.5947, 0.0, 0.9251, 0.0, 0.9449, 0.0, 0.7297, 0.0, 0.5685, 0.0, 0.5973, 0.0, 0.6386, 0.0, 0.3587, 0.0, 0.394, 0.0, 0.407, 0.0, 0.9251, 0.0, 0.8411, 0.0, 0.9449, 0.0, 0.8371, 0.0, 0.8411, 0.0, 0.9251, 0.0, 0.6386, 0.0, 0.6685, 0.0, 0.7065, 0.0, 0.1273, 0.0, 0.1294, 0.0, 0.1858, 0.0, 0.2975, 0.0, 0.3295, 0.0, 0.3587, 0.0, 0.7719, 0.0, 0.8411, 0.0, 0.8371, 0.0, 0.7719, 0.0, 0.7467, 0.0, 0.8411, 0.0, 0.7065, 0.0, 0.7467, 0.0, 0.7719, 0.0, 0.1858, 0.0, 0.2131, 0.0, 0.2324, 0.0, 0.7429, 0.0, 0.7561, 0.0, 0.7744, 0.0, 0.5745, 0.0, 0.5753, 0.0, 0.6178, 0.0, 0.7744, 0.0, 0.6791, 0.0, 0.6471, 0.0, 0.7045, 0.0, 0.7147, 0.0, 0.7429, 0.0, 0.06313, 0.0, 0.07483, 0.0, 0.1075, 0.0, 0.6764, 0.0, 0.6786, 0.0, 0.7045, 0.0, 0.1075, 0.0, 0.1454, 0.0, 0.1484, 0.0, 0.4837, 0.0, 0.4867, 0.0, 0.5239, 0.0, 0.4649, 0.0, 0.4672, 0.0, 0.4837, 0.0, 0.4089, 0.0, 0.4672, 0.0, 0.4649, 0.0, 0.2243, 0.0, 0.2429, 0.0, 0.2661, 0.0, 0.8978, 0.0, 0.9218, 0.0, 0.9259, 0.0, 0.9581, 0.0, 0.859, 0.0, 0.8339, 0.0, 0.2931, 0.0, 0.3029, 0.0, 0.3138, 0.0, 0.8708, 0.0, 0.8924, 0.0, 0.8978, 0.0, 0.8339, 0.0, 0.8569, 0.0, 0.8708, 0.0, 0.3416, 0.0, 0.3589, 0.0, 0.3699, 0.0, 0.7038, 0.0, 0.8407, 0.0, 0.8826, 0.0, 0.9944, 0.0, 0.8024, 0.0, 0.0, 0.0, 0.07143, 0.0, 0.0722, 0.0, 0.225, 0.0, 0.225, 0.0, 0.3386, 0.0, 0.4109, 0.0, 0.1754, 0.0, 0.1939, 0.0, 0.3844, 0.0, 0.3109, 0.0, 0.3541, 0.0, 0.379, 0.0, 0.379, 0.0, 0.4173, 0.0, 0.4479, 0.0, 0.8573, 0.0, 0.8667, 0.0, 0.9299, 0.0, 0.9299, 0.0, 0.8667, 0.0, 0.9418, 0.0, 0.9299, 0.0, 0.9418, 0.0, 0.9998, 0.0, 0.2552, 0.0, 0.2553, 0.0, 0.3109, 0.0, 0.1709, 0.0, 0.1973, 0.0, 0.2427, 0.0, 0.001959, 0.0, 0.01815, 0.0, 0.0976, 0.0, 0.1709, 0.0, 0.1417, 0.0, 0.1973, 0.0, 0.0976, 0.0, 0.1417, 0.0, 0.1709, 0.0, 0.5434, 0.0, 0.5459, 0.0, 0.5933, 0.0, 0.6712, 0.0, 0.7117, 0.0, 0.7446, 0.0, 0.5933, 0.0, 0.6003, 0.0, 0.6712, 0.0, 0.6712, 0.0, 0.6003, 0.0, 0.7117, 0.0, 0.3789, 0.0, 0.355, 0.0, 0.483, 0.0, 0.3789, 0.0, 0.483, 0.0, 0.4939, 0.0, 0.3057, 0.0, 0.355, 0.0, 0.3789, 0.0, 0.6777, 0.0, 0.6791, 0.0, 0.7476, 0.0, 0.1853, 0.0, 0.2064, 0.0, 0.2363, 0.0, 0.8717, 0.0, 0.9816, 0.0, 0.9971, 0.0, 0.1853, 0.0, 0.1328, 0.0, 0.2064, 0.0, 0.04745, 0.0, 0.1328, 0.0, 0.1853, 0.0, 0.3199, 0.0, 0.3639, 0.0, 0.4155, 0.0, 0.5852, 0.0, 0.5885, 0.0, 0.6685, 0.0, 0.6685, 0.0, 0.6794, 0.0, 0.7741, 0.0, 0.3945, 0.0, 0.2702, 0.0, 0.0389, 0.0, 0.9059, 0.0, 0.8319, 0.0, 0.5391, 0.0, 0.5391, 0.0, 0.8319, 0.0, 0.5477, 0.0, 0.9059, 0.0, 0.9225, 0.0, 0.8319, 0.0, 0.5391, 0.0, 0.5477, 0.0, 0.6007, 0.0, 0.8811, 0.0, 0.9225, 0.0, 0.9059, 0.0, 0.6007, 0.0, 0.6226, 0.0, 0.686, 0.0, 0.7871, 0.0, 0.8458, 0.0, 0.8811, 0.0, 0.7871, 0.0, 0.7853, 0.0, 0.8458, 0.0, 0.2975, 0.0, 0.3344, 0.0, 0.3535, 0.0, 0.1709, 0.0, 0.1999, 0.0, 0.2323, 0.0, 0.2323, 0.0, 0.1999, 0.0, 0.2638, 0.0, 0.2323, 0.0, 0.2638, 0.0, 0.2975, 0.0, 0.2644, 0.0, 0.271, 0.0, 0.4846, 0.0, 0.02708, 0.0, 0.07471, 0.0, 0.139, 0.0, 0.8746, 0.0, 0.8958, 0.0, 0.9936, 0.0, 0.139, 0.0, 0.1471, 0.0, 0.1973, 0.0, 0.8029, 0.0, 0.812, 0.0, 0.8746, 0.0, 0.1973, 0.0, 0.2006, 0.0, 0.2732, 0.0, 0.6201, 0.0, 0.6453, 0.0, 0.6741, 0.0, 0.344, 0.0, 0.3548, 0.0, 0.4418, 0.0, 0.4853, 0.0, 0.4588, 0.0, 0.5344, 0.0, 0.4853, 0.0, 0.5344, 0.0, 0.5802, 0.0, 0.07772, 0.0, 0.001177, 0.0, 0.08884, 0.0, 0.1401, 0.0, 0.08884, 0.0, 0.1532, 0.0, 0.9136, 0.0, 0.9055, 0.0, 0.9992, 0.0, 0.9997, 0.0, 0.9136, 0.0, 0.9992, 0.0, 0.8168, 0.0, 0.8161, 0.0, 0.6706, 0.0, 0.6773, 0.0, 0.1929, 0.0, 0.1401, 0.0, 0.1532, 0.0, 0.1929, 0.0, 0.1532, 0.0, 0.1999, 0.0, 0.1999, 0.0, 0.2566, 0.0, 0.2576, 0.0, 0.1929, 0.0, 0.2923, 0.0, 0.2975, 0.0, 0.2576, 0.0, 0.2566, 0.0, 0.4664, 0.0, 0.4598, 0.0, 0.4511, 0.0, 0.4508, 0.0, 0.6667, 0.0, 0.6667, 0.0, 0.3333, 0.0, 0.3333, 0.0, 0.3762, 0.0, 0.3686, 0.0, 0.4508, 0.0, 0.2975, 0.0, 0.2923, 0.0, 0.3686, 0.0, 0.3762, 0.0, 0.2975, 0.0, 0.3686, 0.0, 0.5999, 0.0, 0.568, 0.0, 0.6196, 0.0, 0.5373, 0.0, 0.4664, 0.0, 0.568, 0.0, 0.3333, 0.0, 0.3333, 0.0, 0.0, 0.0, 0.0, 0.0, 1.0, 0.0, 1.0, 0.0, 0.6667, 0.0, 0.6667, 0.0, 0.0, 0.0, 0.0, 0.0, 1.0, 0.0, 1.0, 0.0, 0.4805, 0.0, 0.5, 0.0, 0.4935, 0.0, 0.4805, 0.0, 0.4805, 0.0, 0.4805, 0.0, 0.4166, 0.0, 0.4353, 0.0, 0.5841, 0.0, 0.583, 0.0, 0.5195, 0.0, 0.5195, 0.0, 0.4166, 0.0, 0.3694, 0.0, 0.4353, 0.0, 0.5195, 0.0, 0.5195, 0.0, 0.9989, 0.0, 0.9982, 0.0, 0.5841, 0.0, 0.6962, 0.0, 0.6641, 0.0, 0.583, 0.0, 0.9982, 0.0, 0.9989, 0.0, 0.8465, 0.0, 0.8284, 0.0, 0.3272, 0.0, 0.2885, 0.0, 0.3694, 0.0, 0.7477, 0.0, 0.6641, 0.0, 0.6962, 0.0, 0.3272, 0.0, 0.2465, 0.0, 0.2885, 0.0, 0.7477, 0.0, 0.6962, 0.0, 0.8284, 0.0, 0.2465, 0.0, 0.2273, 0.0, 0.2885, 0.0, 0.0006818, 0.0, 0.001181, 0.0, 0.5065, 0.0, 0.5, 0.0, 0.1464, 0.0, 0.1558, 0.0, 0.001181, 0.0, 0.0006818, 0.0, 0.001177, 0.0, 0.001118, 0.0, 0.9997, 0.0, 0.9992, 0.0, 0.07772, 0.0, 0.001177, 0.0, 0.08884, 0.0, 0.1401, 0.0, 0.08884, 0.0, 0.1532, 0.0, 0.9136, 0.0, 0.9055, 0.0, 0.9992, 0.0, 0.9997, 0.0, 0.9136, 0.0, 0.9992, 0.0, 0.8168, 0.0, 0.8161, 0.0, 0.6706, 0.0, 0.6773, 0.0, 0.1929, 0.0, 0.1401, 0.0, 0.1532, 0.0, 0.1929, 0.0, 0.1532, 0.0, 0.1999, 0.0, 0.1999, 0.0, 0.2566, 0.0, 0.2576, 0.0, 0.1929, 0.0, 0.2923, 0.0, 0.2975, 0.0, 0.2576, 0.0, 0.2566, 0.0, 0.4664, 0.0, 0.4598, 0.0, 0.4511, 0.0, 0.451, 0.0, 0.451, 0.0, 0.4511, 0.0, 0.3762, 0.0, 0.3709, 0.0, 0.02668, 0.0, 0.05809, 0.0, 0.01299, 0.0, 0.01299, 0.0, 0.2975, 0.0, 0.2923, 0.0, 0.3709, 0.0, 0.3762, 0.0, 0.2975, 0.0, 0.3709, 0.0, 0.5999, 0.0, 0.568, 0.0, 0.6196, 0.0, 0.5373, 0.0, 0.4664, 0.0, 0.568, 0.0, 0.01299, 0.0, 0.01299, 0.0, 0.0, 0.0, 0.0, 0.0, 0.0, 0.0, 0.0, 0.0, 0.5065, 0.0, 0.5065, 0.0, 0.5236, 0.0, 0.5195, 0.0, 0.9655, 0.0, 0.9304, 0.0, 0.2477, 0.0, 0.182, 0.0, 0.2725, 0.0, 0.9655, 0.0, 0.7679, 0.0, 0.9304, 0.0, 0.7679, 0.0, 0.7592, 0.0, 0.9304, 0.0, 0.2725, 0.0, 0.3363, 0.0, 0.3512, 0.0, 0.2477, 0.0, 0.7592, 0.0, 0.7679, 0.0, 0.6659, 0.0, 0.6304, 0.0, 0.5065, 0.0, 0.5065, 0.0, 0.4463, 0.0, 0.4694, 0.0, 0.3512, 0.0, 0.3363, 0.0, 0.4083, 0.0, 0.6659, 0.0, 0.5821, 0.0, 0.6304, 0.0, 0.5821, 0.0, 0.5236, 0.0, 0.6304, 0.0, 0.4463, 0.0, 0.4083, 0.0, 0.4694, 0.0, 0.03571, 0.0, 0.03571, 0.0, 0.01786, 0.0, 0.01786, 0.0, 0.6895, 0.0, 0.6704, 0.0, 0.7969, 0.0, 0.01786, 0.0, 0.01786, 0.0, 0.0, 0.0, 0.8722, 0.0, 0.05357, 0.0, 0.05357, 0.0, 0.03571, 0.0, 0.03571, 0.0, 0.8661, 0.0, 0.7969, 0.0, 0.8722, 0.0, 0.226, 0.0, 0.1068, 0.0, 0.2934, 0.0, 0.1068, 0.0, 0.07268, 0.0, 0.05357, 0.0, 0.05357, 0.0, 0.5179, 0.0, 0.5179, 0.0, 0.4011, 0.0, 0.4194, 0.0, 0.5357, 0.0, 0.5357, 0.0, 0.5179, 0.0, 0.5179, 0.0, 0.5764, 0.0, 0.5873, 0.0, 0.5357, 0.0, 0.5357, 0.0, 0.5756, 0.0, 0.6386, 0.0, 0.5273, 0.0, 0.5273, 0.0, 0.5273, 0.0, 0.5273, 0.0, 0.5091, 0.0, 0.5091, 0.0, 0.5091, 0.0, 0.5091, 0.0, 0.4167, 0.0, 0.4182, 0.0, 0.07057, 0.0, 0.1113, 0.0, 0.03636, 0.0, 0.03636, 0.0, 0.03636, 0.0, 0.03636, 0.0, 0.01818, 0.0, 0.01818, 0.0, 0.01818, 0.0, 0.01818, 0.0, 0.0, 0.0, 0.0, 0.0, 0.2663, 0.0, 0.4182, 0.0, 0.4167, 0.0, 0.2885, 0.0, 0.6386, 0.0, 0.5756, 0.0, 0.6706, 0.0, 0.0, 0.0, 0.0, 0.0, 0.9858, 0.0, 0.9718, 0.0, 0.4556, 0.0, 0.3713, 0.0, 0.3908, 0.0, 0.3835, 0.0, 0.8016, 0.0, 0.7988, 0.0, 0.9718, 0.0, 0.8016, 0.0, 0.6706, 0.0, 0.7988, 0.0, 0.3713, 0.0, 0.4556, 0.0, 0.1118, 0.0, 0.05309, 0.0, 0.3713, 0.0, 0.1118, 0.0, 0.05309, 0.0, 0.1118, 0.0, 0.08952, 0.0, 0.6786, 0.0, 0.8449, 0.0, 0.5531, 0.0, 0.03642, 0.0, 0.04745, 0.0, 0.0101, 0.0, 0.0101, 0.0, 0.3908, 0.0, 0.3066, 0.0, 0.3835, 0.0, 0.8371, 0.0, 0.7942, 0.0, 0.8619, 0.0, 0.6877, 0.0, 0.6306, 0.0, 0.7125, 0.0, 0.3066, 0.0, 0.3196, 0.0, 0.3835, 0.0, 0.7719, 0.0, 0.7125, 0.0, 0.7942, 0.0, 0.3066, 0.0, 0.258, 0.0, 0.3196, 0.0, 0.0101, 0.0, 0.0101, 0.0, 0.0, 0.0, 0.0, 0.0, 0.0, 0.0, 0.0, 0.0, 0.4899, 0.0, 0.4975, 0.0, 0.6568, 0.0, 0.7085, 0.0, 0.6987, 0.0, 0.609, 0.0, 0.3751, 0.0, 0.3428, 0.0, 0.4071, 0.0, 0.609, 0.0, 0.5571, 0.0, 0.6568, 0.0, 0.3163, 0.0, 0.2719, 0.0, 0.3428, 0.0, 0.5571, 0.0, 0.5153, 0.0, 0.9709, 0.0, 0.968, 0.0, 0.1718, 0.0, 0.1901, 0.0, 0.04745, 0.0, 0.03642, 0.0, 0.7591, 0.0, 0.6987, 0.0, 0.7085, 0.0, 0.7591, 0.0, 0.7085, 0.0, 0.779, 0.0, 0.253, 0.0, 0.2151, 0.0, 0.2719, 0.0, 0.9709, 0.0, 0.8333, 0.0, 0.968, 0.0, 0.1901, 0.0, 0.1718, 0.0, 0.2151, 0.0, 0.1161, 0.0, 0.1893, 0.0, 0.007228, 0.0, 0.003447, 0.0, 0.003447, 0.0, 0.007228, 0.0, 0.9685, 0.0, 0.9558, 0.0, 0.6973, 0.0, 0.9558, 0.0, 0.9685, 0.0, 0.6963, 0.0, 0.1893, 0.0, 0.1161, 0.0, 0.2752, 0.0, 0.6973, 0.0, 0.6963, 0.0, 0.5763, 0.0, 0.5763, 0.0, 0.4576, 0.0, 0.4576, 0.0, 0.4407, 0.0, 0.4294, 0.0, 0.4186, 0.0, 0.2752, 0.0, 0.4294, 0.0, 0.5763, 0.0, 0.5763, 0.0, 0.5593, 0.0, 0.5593, 0.0, 0.5593, 0.0, 0.5593, 0.0, 0.5424, 0.0, 0.5424, 0.0, 0.4746, 0.0, 0.4746, 0.0, 0.4576, 0.0, 0.4576, 0.0, 0.4915, 0.0, 0.4915, 0.0, 0.4746, 0.0, 0.4746, 0.0, 0.5424, 0.0, 0.5424, 0.0, 0.5254, 0.0, 0.5254, 0.0, 0.5085, 0.0, 0.5085, 0.0, 0.4915, 0.0, 0.4915, 0.0, 0.5254, 0.0, 0.5254, 0.0, 0.5085, 0.0, 0.5085, 0.0, 0.4506, 0.0, 0.4588, 0.0, 0.407, 0.0, 0.394, 0.0, 0.4588, 0.0, 0.4506, 0.0, 0.2344, 0.0, 0.1294, 0.0, 0.1273, 0.0, 0.07005, 0.0, 0.05305, 0.0, 0.5685, 0.0, 0.7297, 0.0, 0.5947, 0.0, 0.5685, 0.0, 0.5947, 0.0, 0.5973, 0.0, 0.2781, 0.0, 0.2975, 0.0, 0.2324, 0.0, 0.2131, 0.0, 0.6386, 0.0, 0.5973, 0.0, 0.6685, 0.0, 0.3587, 0.0, 0.3295, 0.0, 0.394, 0.0, 0.7065, 0.0, 0.6685, 0.0, 0.7467, 0.0, 0.1858, 0.0, 0.1294, 0.0, 0.2131, 0.0, 0.2975, 0.0, 0.2781, 0.0, 0.3295, 0.0, 0.01754, 0.0, 0.01754, 0.0, 0.5641, 0.0, 0.8195, 0.0, 0.8195, 0.0, 0.5641, 0.0, 0.9825, 0.0, 0.9825, 0.0, 0.9825, 0.0, 0.9825, 0.0, 0.9649, 0.0, 0.9649, 0.0, 0.01754, 0.0, 0.03509, 0.0, 0.03509, 0.0, 0.01754, 0.0, 0.05263, 0.0, 0.05263, 0.0, 0.03509, 0.0, 0.03509, 0.0, 0.1355, 0.0, 0.1462, 0.0, 0.05263, 0.0, 0.05263, 0.0, 0.9649, 0.0, 0.9649, 0.0, 0.9474, 0.0, 0.9474, 0.0, 0.849, 0.0, 0.9474, 0.0, 0.9474, 0.0, 0.8579, 0.0, 0.5156, 0.0, 0.5252, 0.0, 0.4895, 0.0, 0.4883, 0.0, 0.4883, 0.0, 0.4895, 0.0, 0.292, 0.0, 0.2782, 0.0, 0.7252, 0.0, 0.7032, 0.0, 0.849, 0.0, 0.1462, 0.0, 0.1355, 0.0, 0.2782, 0.0, 0.292, 0.0, 0.1462, 0.0, 0.2782, 0.0, 0.5756, 0.0, 0.6091, 0.0, 0.5273, 0.0, 0.5273, 0.0, 0.5273, 0.0, 0.5273, 0.0, 0.5091, 0.0, 0.5091, 0.0, 0.5091, 0.0, 0.5091, 0.0, 0.4016, 0.0, 0.4354, 0.0, 0.09597, 0.0, 0.09491, 0.0, 0.03636, 0.0, 0.03636, 0.0, 0.03636, 0.0, 0.03636, 0.0, 0.01818, 0.0, 0.01818, 0.0, 0.01818, 0.0, 0.01818, 0.0, 0.0, 0.0, 0.0, 0.0, 0.0, 0.0, 0.0, 0.0, 0.9819, 0.0, 0.9865, 0.0, 0.4016, 0.0, 0.308, 0.0, 0.4354, 0.0, 0.6091, 0.0, 0.5756, 0.0, 0.6788, 0.0, 0.2576, 0.0, 0.09491, 0.0, 0.09597, 0.0, 0.2576, 0.0, 0.09597, 0.0, 0.308, 0.0, 0.4506, 0.0, 0.4588, 0.0, 0.407, 0.0, 0.394, 0.0, 0.9819, 0.0, 0.8334, 0.0, 0.9865, 0.0, 0.7619, 0.0, 0.6788, 0.0, 0.8334, 0.0, 0.4588, 0.0, 0.4506, 0.0, 0.2344, 0.0, 0.1294, 0.0, 0.1273, 0.0, 0.07005, 0.0, 0.05305, 0.0, 0.5685, 0.0, 0.7297, 0.0, 0.5947, 0.0, 0.5685, 0.0, 0.5947, 0.0, 0.5973, 0.0, 0.2781, 0.0, 0.2975, 0.0, 0.2324, 0.0, 0.2131, 0.0, 0.6386, 0.0, 0.5973, 0.0, 0.6685, 0.0, 0.3587, 0.0, 0.3295, 0.0, 0.394, 0.0, 0.7065, 0.0, 0.6685, 0.0, 0.7467, 0.0, 0.1858, 0.0, 0.1294, 0.0, 0.2131, 0.0, 0.2975, 0.0, 0.2781, 0.0, 0.3295, 0.0, 0.02366, 0.0, 0.02475, 0.0, 0.2078, 0.0, 0.4157, 0.0, 0.4157, 0.0, 0.2078, 0.0, 0.6178, 0.0, 0.6179, 0.0, 0.07483, 0.0, 0.06313, 0.0, 0.02475, 0.0, 0.02366, 0.0, 0.7744, 0.0, 0.7561, 0.0, 0.7899, 0.0, 0.5753, 0.0, 0.5745, 0.0, 0.5239, 0.0, 0.5238, 0.0, 0.6178, 0.0, 0.5753, 0.0, 0.6179, 0.0, 0.7429, 0.0, 0.7147, 0.0, 0.7561, 0.0, 0.7744, 0.0, 0.7899, 0.0, 0.6791, 0.0, 0.6791, 0.0, 0.6786, 0.0, 0.6764, 0.0, 0.6471, 0.0, 0.7045, 0.0, 0.6786, 0.0, 0.7147, 0.0, 0.1955, 0.0, 0.1835, 0.0, 0.1484, 0.0, 0.1454, 0.0, 0.1075, 0.0, 0.07483, 0.0, 0.1454, 0.0, 0.5239, 0.0, 0.4867, 0.0, 0.5238, 0.0, 0.9883, 0.0, 0.9581, 0.0, 0.9564, 0.0, 0.9532, 0.0, 0.4837, 0.0, 0.4672, 0.0, 0.4867, 0.0, 0.2243, 0.0, 0.1835, 0.0, 0.1955, 0.0, 0.2243, 0.0, 0.1955, 0.0, 0.2429, 0.0, 0.4089, 0.0, 0.4074, 0.0, 0.4672, 0.0, 0.2661, 0.0, 0.2429, 0.0, 0.2735, 0.0, 0.9564, 0.0, 0.9259, 0.0, 0.9532, 0.0, 0.4074, 0.0, 0.4089, 0.0, 0.3699, 0.0, 0.3795, 0.0, 0.9259, 0.0, 0.9218, 0.0, 0.9532, 0.0, 0.2931, 0.0, 0.2661, 0.0, 0.2735, 0.0, 0.9581, 0.0, 0.9883, 0.0, 0.859, 0.0, 0.03571, 0.0, 0.03571, 0.0, 0.01786, 0.0, 0.01786, 0.0, 0.8978, 0.0, 0.8924, 0.0, 0.9218, 0.0, 0.2931, 0.0, 0.2735, 0.0, 0.3029, 0.0, 0.3699, 0.0, 0.3589, 0.0, 0.3795, 0.0, 0.8339, 0.0, 0.859, 0.0, 0.8569, 0.0, 0.8708, 0.0, 0.8569, 0.0, 0.8924, 0.0, 0.3138, 0.0, 0.3029, 0.0, 0.3235, 0.0, 0.3416, 0.0, 0.3138, 0.0, 0.3235, 0.0, 0.3416, 0.0, 0.3235, 0.0, 0.3589, 0.0, 0.7038, 0.0, 0.6761, 0.0, 0.8407, 0.0, 0.01786, 0.0, 0.01786, 0.0, 0.0, 0.0, 0.8024, 0.0, 0.6761, 0.0, 0.7038, 0.0, 0.5873, 0.0, 0.5834, 0.0, 0.8826, 0.0, 0.8407, 0.0, 0.8024, 0.0, 0.9944, 0.0, 0.8826, 0.0, 0.8024, 0.0, 0.225, 0.0, 0.0722, 0.0, 0.201, 0.0, 0.225, 0.0, 0.201, 0.0, 0.3386, 0.0, 0.05357, 0.0, 0.05357, 0.0, 0.03571, 0.0, 0.03571, 0.0, 0.4109, 0.0, 0.3386, 0.0, 0.4468, 0.0, 0.0722, 0.0, 0.07143, 0.0, 0.05357, 0.0, 0.05357, 0.0, 0.5179, 0.0, 0.5179, 0.0, 0.4109, 0.0, 0.4468, 0.0, 0.5357, 0.0, 0.5357, 0.0, 0.5179, 0.0, 0.5179, 0.0, 0.5834, 0.0, 0.5873, 0.0, 0.5357, 0.0, 0.5357, 0.0, 0.5934, 0.0, 0.5775, 0.0, 0.3844, 0.0, 0.4075, 0.0, 0.3844, 0.0, 0.1939, 0.0, 0.4075, 0.0, 0.03922, 0.0, 0.03922, 0.0, 0.01961, 0.0, 0.01961, 0.0, 0.1754, 0.0, 0.844, 0.0, 0.1939, 0.0, 0.844, 0.0, 0.9185, 0.0, 0.1939, 0.0, 0.7527, 0.0, 0.5775, 0.0, 0.5934, 0.0, 0.7527, 0.0, 0.5934, 0.0, 0.7625, 0.0, 0.844, 0.0, 0.7527, 0.0, 0.9185, 0.0, 0.7527, 0.0, 0.7625, 0.0, 0.9185, 0.0, 0.01961, 0.0, 0.01961, 0.0, 0.0, 0.0, 0.0, 0.0, 0.05882, 0.0, 0.05882, 0.0, 0.03922, 0.0, 0.03922, 0.0, 0.0, 0.0, 0.0, 0.0, 0.05882, 0.0, 0.05882, 0.0, 0.8667, 0.0, 0.8573, 0.0, 0.7829, 0.0, 0.7726, 0.0, 0.379, 0.0, 0.3541, 0.0, 0.4173, 0.0, 0.3109, 0.0, 0.3065, 0.0, 0.3541, 0.0, 0.4479, 0.0, 0.4173, 0.0, 0.4816, 0.0, 0.7726, 0.0, 0.7829, 0.0, 0.9998, 0.0, 0.9999, 0.0, 0.3109, 0.0, 0.2553, 0.0, 0.3065, 0.0, 0.9998, 0.0, 0.9418, 0.0, 0.9999, 0.0, 0.4999, 0.0, 0.4479, 0.0, 0.4816, 0.0, 0.2553, 0.0, 0.2552, 0.0, 0.2427, 0.0, 0.2449, 0.0, 0.5459, 0.0, 0.5434, 0.0, 0.4999, 0.0, 0.4816, 0.0, 0.01815, 0.0, 0.001959, 0.0, 0.7446, 0.0, 0.7117, 0.0, 0.2427, 0.0, 0.1973, 0.0, 0.2449, 0.0, 0.02181, 0.0, 0.04745, 0.0, 0.0101, 0.0, 0.0101, 0.0, 0.0976, 0.0, 0.01815, 0.0, 0.1417, 0.0, 0.5933, 0.0, 0.5459, 0.0, 0.6003, 0.0, 0.0101, 0.0, 0.0101, 0.0, 0.0, 0.0, 0.0, 0.0, 0.0, 0.0, 0.0, 0.0, 0.4939, 0.0, 0.483, 0.0, 0.6791, 0.0, 0.6777, 0.0, 0.5692, 0.0, 0.5572, 0.0, 0.5572, 0.0, 0.5692, 0.0, 0.9971, 0.0, 0.9816, 0.0, 0.3057, 0.0, 0.2774, 0.0, 0.355, 0.0, 0.7535, 0.0, 0.8289, 0.0, 0.8173, 0.0, 0.7476, 0.0, 0.7476, 0.0, 0.6791, 0.0, 0.7535, 0.0, 0.3057, 0.0, 0.2363, 0.0, 0.2774, 0.0, 0.2363, 0.0, 0.2064, 0.0, 0.2774, 0.0, 0.4935, 0.0, 0.4935, 0.0, 0.4805, 0.0, 0.4805, 0.0, 0.8717, 0.0, 0.8173, 0.0, 0.8289, 0.0, 0.8717, 0.0, 0.8289, 0.0, 0.9816, 0.0, 0.04745, 0.0, 0.02181, 0.0, 0.1328, 0.0, 0.4364, 0.0, 0.4805, 0.0, 0.4805, 0.0, 0.4155, 0.0, 0.5885, 0.0, 0.5852, 0.0, 0.5195, 0.0, 0.5195, 0.0, 0.4155, 0.0, 0.3639, 0.0, 0.4364, 0.0, 0.5195, 0.0, 0.5195, 0.0, 0.9722, 0.0, 0.9439, 0.0, 0.5065, 0.0, 0.5065, 0.0, 0.4935, 0.0, 0.4935, 0.0, 0.6685, 0.0, 0.5885, 0.0, 0.6794, 0.0, 0.3199, 0.0, 0.269, 0.0, 0.3639, 0.0, 0.7741, 0.0, 0.6794, 0.0, 0.7714, 0.0, 0.3199, 0.0, 0.215, 0.0, 0.269, 0.0, 0.7741, 0.0, 0.7714, 0.0, 0.9439, 0.0, 0.9722, 0.0, 0.7741, 0.0, 0.9439, 0.0, 0.215, 0.0, 0.1935, 0.0, 0.269, 0.0, 0.02233, 0.0, 0.03802, 0.0, 0.5065, 0.0, 0.5065, 0.0, 0.1935, 0.0, 0.215, 0.0, 0.03802, 0.0, 0.02233, 0.0, 0.09818, 0.0, 0.1015, 0.0, 0.0389, 0.0, 0.04597, 0.0, 0.0389, 0.0, 0.2702, 0.0, 0.04597, 0.0, 0.3945, 0.0, 0.4401, 0.0, 0.2702, 0.0, 0.1515, 0.0, 0.1709, 0.0, 0.1015, 0.0, 0.09818, 0.0, 0.3945, 0.0, 0.4006, 0.0, 0.4401, 0.0, 0.4006, 0.0, 0.3938, 0.0, 0.4401, 0.0, 0.6007, 0.0, 0.5477, 0.0, 0.6226, 0.0, 0.3938, 0.0, 0.4006, 0.0, 0.3535, 0.0, 0.3344, 0.0, 0.8811, 0.0, 0.8458, 0.0, 0.9225, 0.0, 0.01754, 0.0, 0.01754, 0.0, 0.5641, 0.0, 0.8195, 0.0, 0.686, 0.0, 0.6226, 0.0, 0.7125, 0.0, 0.1709, 0.0, 0.1515, 0.0, 0.1999, 0.0, 0.7871, 0.0, 0.686, 0.0, 0.7125, 0.0, 0.7871, 0.0, 0.7125, 0.0, 0.7853, 0.0, 0.2975, 0.0, 0.2638, 0.0, 0.3344, 0.0, 0.8195, 0.0, 0.5641, 0.0, 0.9825, 0.0, 0.9825, 0.0, 0.9825, 0.0, 0.9825, 0.0, 0.9649, 0.0, 0.9649, 0.0, 0.03509, 0.0, 0.03509, 0.0, 0.01754, 0.0, 0.01754, 0.0, 0.05263, 0.0, 0.05263, 0.0, 0.03509, 0.0, 0.03509, 0.0, 0.1385, 0.0, 0.1372, 0.0, 0.05263, 0.0, 0.05263, 0.0, 0.9649, 0.0, 0.9649, 0.0, 0.9474, 0.0, 0.9474, 0.0, 0.9474, 0.0, 0.9474, 0.0, 0.8488, 0.0, 0.8706, 0.0, 0.5106, 0.0, 0.6119, 0.0, 0.4846, 0.0, 0.4836, 0.0, 0.1385, 0.0, 0.271, 0.0, 0.2644, 0.0, 0.1372, 0.0, 0.6119, 0.0, 0.5106, 0.0, 0.7226, 0.0, 0.8488, 0.0, 0.7226, 0.0, 0.8706, 0.0, 0.8488, 0.0, 0.6119, 0.0, 0.7226, 0.0, 0.0006509, 0.0, 0.02708, 0.0, 0.9936, 0.0, 0.9984, 0.0, 0.4846, 0.0, 0.271, 0.0, 0.4836, 0.0, 0.139, 0.0, 0.07471, 0.0, 0.1471, 0.0, 0.02708, 0.0, 0.0006509, 0.0, 0.07471, 0.0, 0.9936, 0.0, 0.8958, 0.0, 0.9984, 0.0, 0.812, 0.0, 0.8029, 0.0, 0.6741, 0.0, 0.7001, 0.0, 0.8746, 0.0, 0.812, 0.0, 0.8958, 0.0, 0.1973, 0.0, 0.1471, 0.0, 0.2006, 0.0, 0.4588, 0.0, 0.4853, 0.0, 0.4418, 0.0, 0.4402, 0.0, 0.2732, 0.0, 0.2006, 0.0, 0.28, 0.0, 0.6741, 0.0, 0.6453, 0.0, 0.7001, 0.0, 0.344, 0.0, 0.2732, 0.0, 0.28, 0.0, 0.344, 0.0, 0.28, 0.0, 0.3548, 0.0, 0.4418, 0.0, 0.3548, 0.0, 0.4402, 0.0, 0.6201, 0.0, 0.5934, 0.0, 0.6453, 0.0, 0.6201, 0.0, 0.5802, 0.0, 0.5934, 0.0, 0.5802, 0.0, 0.5344, 0.0, 0.5934, 0.0])
me_text.materials.append(mat_material)
me_text.use_remesh_fix_poles = True
me_text.use_remesh_preserve_attributes = False
me_text.update()

# ---- objects
ob_text = bpy.data.objects.new('Text', me_text)

# ---- transforms, parenting, visibility, modifiers, constraints
ob_text.location = (0.0, 0.0, 0.0)

# ---- collection membership
col_collection.objects.link(ob_text)

# ---- scene / render settings (as saved in the file)
scene.frame_start = 1; scene.frame_end = 250; scene.frame_set(1)
scene.render.engine = 'BLENDER_EEVEE_NEXT'
scene.cycles.use_denoising = False
scene.cycles.samples = 128
scene.cycles.sampling_pattern = 'TABULATED_SOBOL'
scene.cycles.use_adaptive_sampling = False
scene.cycles.use_light_tree = False
scene.view_settings.view_transform = 'Filmic'
bpy.context.view_layer.update()

# ---- added for rendering (the .blend has no active camera and no usable light): camera, sun
cam_auto = bpy.data.cameras.new('AutoCamera')
cam_auto.lens = 50.0
cam_auto.sensor_width = 36.0
cam_auto.clip_end = 1000.0
ob_auto_camera = bpy.data.objects.new('AutoCamera', cam_auto)
scene.collection.objects.link(ob_auto_camera)
ob_auto_camera.location = (10.8036, -12.7479, 8.49471)
ob_auto_camera.rotation_euler = (1.09748, -7.21219e-08, 0.694738)
scene.camera = ob_auto_camera
light_auto_sun = bpy.data.lights.new('AutoSun', 'SUN')
light_auto_sun.energy = 3.0
light_auto_sun.angle = 0.0523599
ob_auto_sun = bpy.data.objects.new('AutoSun', light_auto_sun)
scene.collection.objects.link(ob_auto_sun)
ob_auto_sun.rotation_euler = (0.872665, 0.174533, 0.523599)
bpy.context.view_layer.update()

